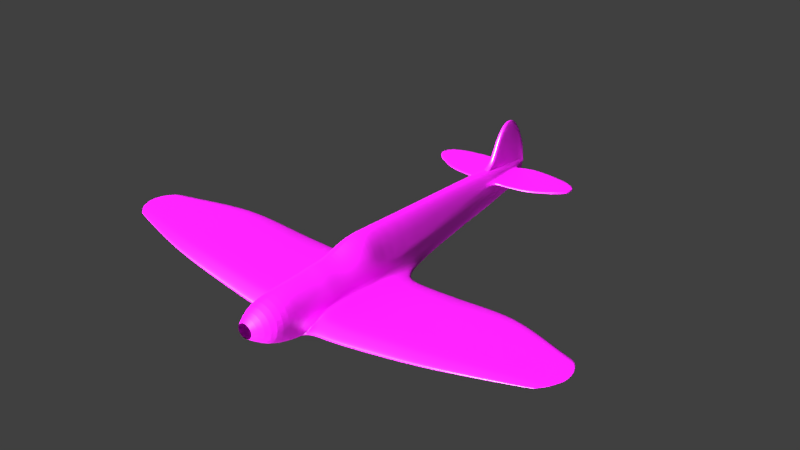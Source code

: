# Source: PlaneBodyFinished.blend  (saved by Blender 2.77.0; exported with 4.5.12 LTS)
import bpy
from mathutils import Matrix  # noqa: F401  (used for matrix-valued properties, if any)

bpy.ops.wm.read_factory_settings(use_empty=True)
scene = bpy.context.scene
scene.name = 'Scene'

# ---- collections
col_collection_1 = bpy.data.collections.new('Collection 1'); scene.collection.children.link(col_collection_1)

# ---- images (referenced by path relative to the original .blend; pixels are not part of the script)
import os
ASSET_DIR = os.environ.get("B2B_ASSET_DIR", "")  # directory of the original .blend (textures are referenced by path, not embedded)
HERE = os.path.dirname(os.path.abspath(__file__))  # packed textures are extracted next to this script under _unpacked/

def load_image(name, relpath, width, height, colorspace="sRGB"):
    """Load a texture the original file referenced (path relative to the .blend, or extracted next to this script)."""
    p = next((c for c in (os.path.join(HERE, relpath), os.path.join(ASSET_DIR, relpath)) if relpath and os.path.exists(c)), "")
    if p:
        img = bpy.data.images.load(p, check_existing=True)
        img.name = name
    else:  # same state as the original file: an image datablock whose file is absent (Cycles renders it pink)
        img = bpy.data.images.new(name, width, height)
        img.source = "FILE"
        img.filepath = "//" + (relpath or name)
    img.colorspace_settings.name = colorspace
    return img
img_planebodytexture_png = load_image('PlaneBodyTexture.png', 'Textures/PlaneBodyTexture.png', 1024, 1024, 'sRGB')

# ---- materials (node trees are filled in below, after node groups)
mat_plane_exterior = bpy.data.materials.new('Plane Exterior')
mat_plane_exterior.alpha_threshold = 0.0
mat_plane_exterior.roughness = 0.5

# ---- material node trees
mat_plane_exterior.use_nodes = True; mat_plane_exterior.node_tree.nodes.clear()
_N = mat_plane_exterior.node_tree.nodes; _L = mat_plane_exterior.node_tree.links
n0 = _N.new('ShaderNodeMixShader'); n0.name = 'Mix Shader'; n0.location = (240, 300)
n0.inputs[0].default_value = 0.15
n1 = _N.new('ShaderNodeOutputMaterial'); n1.name = 'Material Output'; n1.location = (483, 313)
n2 = _N.new('ShaderNodeBsdfDiffuse'); n2.name = 'Diffuse BSDF'; n2.location = (6, 363)
n3 = _N.new('ShaderNodeBsdfAnisotropic'); n3.name = 'Glossy BSDF'; n3.location = (6, 228)
n3.distribution = 'GGX'
n3.inputs[1].default_value = 0.4472
n4 = _N.new('ShaderNodeTexImage'); n4.name = 'Image Texture'; n4.location = (-304, 342)
n4.width = 140
n4.image = img_planebodytexture_png
_L.new(n2.outputs[0], n0.inputs[1])
_L.new(n0.outputs[0], n1.inputs[0])
_L.new(n3.outputs[0], n0.inputs[2])
_L.new(n4.outputs[0], n2.inputs[0])
n1.is_active_output = True

# ---- world
world_world = bpy.data.worlds.new('World'); scene.world = world_world
world_world.color = (0.05088, 0.05088, 0.05088)
world_world.use_sun_shadow = False
world_world.sun_shadow_jitter_overblur = 0.0
world_world.cycles.sampling_method = 'MANUAL'

# ---- lights
light_spot = bpy.data.lights.new('Spot', 'SPOT')
light_spot.transmission_factor = 0.0
light_spot.energy = 1e+05
light_spot.shadow_buffer_clip_start = 0.5
light_spot.shadow_soft_size = 20.0
light_spot.shadow_maximum_resolution = 0.006
light_spot.use_absolute_resolution = True
light_sun = bpy.data.lights.new('Sun', 'SUN')
light_sun.transmission_factor = 0.0
light_sun.angle = 0.1993
light_sun.shadow_buffer_clip_start = 0.5
light_sun.shadow_soft_size = 0.1
light_sun.shadow_cascade_max_distance = 1000.0

# ---- meshes
me_cylinder = bpy.data.meshes.new('Cylinder')
me_cylinder.from_pydata([(-2.561e-09, -0.8481, -0.8079), (0.08261, -0.8481, -0.8119), (0.1513, -0.8481, -0.8237), (0.2146, -0.8481, -0.8428), (0.2701, -0.8481, -0.8686), (0.3157, -0.8481, -0.9001), (0.3495, -0.8481, -0.9359), (0.3704, -0.8481, -0.9749), (0.3774, -0.8481, -1.015), (0.3704, -0.8481, -1.056), (0.3495, -0.8481, -1.095), (0.3157, -0.8481, -1.131), (0.2701, -0.8481, -1.162), (0.2146, -0.8481, -1.188), (0.1513, -0.8481, -1.207), (0.08261, -0.8481, -1.219), (-2.561e-09, -0.8481, -1.223), (-2.561e-09, 0.7341, -0.1312), (0.1262, 0.7341, -0.1437), (0.2186, 0.7341, -0.1809), (0.3038, 0.7341, -0.2412), (0.3785, 0.7341, -0.3224), (0.4397, 0.7341, -0.4213), (0.4853, 0.7341, -0.5342), (0.5133, 0.7341, -0.6567), (0.5228, 0.7341, -0.7841), (0.5133, 0.7341, -0.9114), (0.4853, 0.7341, -1.034), (0.4397, 0.7341, -1.147), (0.3785, 0.7341, -1.246), (0.3038, 0.7341, -1.327), (0.2186, 0.7341, -1.387), (-2.561e-09, 0.7341, -1.431), (-2.561e-09, 0.0, 0.0), (0.1612, 0.0, -0.03355), (0.3273, 5.96e-08, -0.1329), (0.4805, 0.0, -0.2942), (0.6147, -5.96e-08, -0.5114), (0.7249, 0.0, -0.7759), (0.8068, -2.98e-08, -0.9586), (0.8572, 2.98e-08, -1.05), (0.8742, -2.98e-08, -1.089), (0.8572, 0.0, -1.259), (0.8068, 0.1347, -1.316), (0.7249, 0.2343, -1.399), (0.6147, 0.3069, -1.482), (0.4805, 0.3483, -1.571), (0.3273, 0.317, -1.654), (-2.561e-09, 0.2577, -1.77), (-0.001895, -0.3221, -0.2795), (0.1025, -0.3221, -0.2955), (0.2901, -0.3221, -0.3428), (0.463, -0.3221, -0.4196), (0.6146, -0.3221, -0.523), (0.7389, -0.3221, -0.6491), (0.8313, -0.3221, -0.7928), (0.8882, -0.3221, -0.9488), (0.9075, -0.3221, -1.111), (0.8882, -0.3211, -1.195), (-2.561e-09, -0.757, -0.457), (0.1587, -0.757, -0.4684), (0.3463, -0.757, -0.502), (0.5192, -0.757, -0.5566), (0.6707, -0.757, -0.63), (0.7951, -0.757, -0.7196), (0.8875, -0.757, -0.8217), (0.9444, -0.757, -0.9325), (0.9636, -0.757, -1.048), (0.9444, -0.757, -1.163), (0.8875, -0.757, -1.274), (0.7951, -0.757, -1.376), (0.6707, -0.757, -1.465), (0.5192, -0.757, -1.539), (0.3463, -0.757, -1.593), (0.1587, -0.757, -1.627), (-2.561e-09, -0.757, -1.638), (0.1025, -0.6106, -0.3687), (0.2901, -0.6106, -0.4137), (0.463, -0.6106, -0.4868), (0.6146, -0.6106, -0.5851), (0.7389, -0.6106, -0.7049), (0.8313, -0.6106, -0.8416), (0.8882, -0.6106, -0.99), (0.9075, -0.6106, -1.144), (0.8882, -0.6106, -1.298), (0.8313, -0.6106, -1.447), (0.7389, -0.6106, -1.584), (0.6146, -0.6106, -1.703), (0.463, -0.6106, -1.802), (0.2901, -0.6106, -1.875), (0.1025, -0.6106, -1.92), (-2.561e-09, -0.6106, -1.935), (-2.561e-09, -0.6106, -0.3535), (0.1025, -0.4308, -0.2923), (0.2901, -0.4308, -0.3401), (0.463, -0.4308, -0.4177), (0.6146, -0.4308, -0.5222), (0.7389, -0.4308, -0.6495), (0.8313, -0.4308, -0.7948), (0.8882, -0.4308, -0.9524), (0.9075, -0.4308, -1.116), (0.8882, -0.4299, -1.224), (-0.001895, -0.4308, -0.2762), (0.1109, -0.1375, 0.01836), (0.3065, -0.1375, -0.03886), (0.4868, -0.1375, -0.1318), (0.6449, -0.1375, -0.2568), (0.7746, -0.1375, -0.4092), (0.8709, -0.1375, -0.5831), (0.9303, -0.1375, -0.7717), (0.9503, -0.1375, -0.9679), (0.9303, -0.1365, -1.236), (-0.001895, -0.1375, 0.03768), (-0.001895, -0.2364, -0.0555), (0.1025, -0.2364, -0.07383), (0.2901, -0.2364, -0.1281), (0.463, -0.2364, -0.2163), (0.6146, -0.2364, -0.335), (0.7389, -0.2364, -0.4795), (0.8313, -0.2364, -0.6445), (0.8882, -0.2364, -0.8235), (0.9075, -0.2364, -1.01), (0.8882, -0.2368, -1.217), (0.1261, 0.9655, -0.2855), (0.1806, 0.9649, -0.3133), (0.2308, 0.964, -0.3584), (0.2749, 0.9627, -0.4192), (0.311, 0.9612, -0.4932), (0.3379, 0.9594, -0.5777), (0.3544, 0.9575, -0.6693), (0.36, 0.9555, -0.7646), (0.3544, 0.9535, -0.8599), (0.3379, 0.9516, -0.9515), (0.311, 0.9499, -1.036), (0.2749, 0.9483, -1.11), (0.2308, 0.947, -1.171), (0.1806, 0.9461, -1.216), (-2.561e-09, 0.9454, -1.248), (-2.561e-09, 0.8244, -0.1991), (0.1496, 0.8243, -0.2101), (0.2468, 0.8241, -0.2429), (0.3364, 0.8236, -0.2961), (0.4149, 0.823, -0.3677), (0.4794, 0.8223, -0.455), (0.5273, 0.8215, -0.5546), (0.5567, 0.8206, -0.6626), (0.5667, 0.8197, -0.7749), (0.5567, 0.8187, -0.8873), (0.5273, 0.8178, -0.9953), (0.4794, 0.817, -1.095), (0.4149, 0.8163, -1.182), (0.3364, 0.8157, -1.254), (0.2468, 0.8153, -1.307), (-2.561e-09, 0.8149, -1.345), (-2.561e-09, -0.4742, -0.3342), (0.1025, -0.4742, -0.3496), (0.2901, -0.4742, -0.3953), (0.463, -0.4742, -0.4695), (0.6146, -0.4742, -0.5694), (0.7389, -0.4742, -0.6911), (0.8313, -0.4742, -0.8299), (0.8882, -0.4742, -0.9806), (0.9075, -0.4742, -1.137), (0.8882, -0.4742, -1.294), (0.8313, -0.5162, -1.445), (0.7389, -0.5486, -1.583), (0.6146, -0.5676, -1.705), (0.463, -0.5676, -1.805), (0.2901, -0.5564, -1.879), (-2.561e-09, -0.529, -1.935), (6.506, -0.09394, -1.051), (11.82, -0.2764, -0.8269), (11.73, -0.2495, -0.8314), (11.6, -0.2263, -0.8393), (11.54, -0.2182, -0.847), (11.47, -0.211, -0.8553), (11.34, -0.1979, -0.8725), (11.12, -0.1834, -0.9123), (11.8, -0.3725, -0.8232), (11.66, -0.4052, -0.8257), (11.88, -0.3207, -0.8252), (11.85, -0.3519, -0.8242), (11.55, -0.4216, -0.8309), (11.43, -0.4347, -0.8415), (11.31, -0.4464, -0.8517), (11.25, -0.4512, -0.8603), (11.21, -0.4537, -0.8674), (11.21, -0.4537, -0.8729), (11.21, -0.45, -0.8823), (1.053, 0.001048, -1.413), (1.053, 0.05311, -1.472), (1.053, -0.5457, -1.7), (1.053, -0.07023, -1.354), (1.053, -0.5653, -1.67), (1.053, -0.5064, -1.342), (1.053, -0.4747, -1.303), (1.053, -0.1667, -1.323), (1.053, -0.5733, -1.628), (1.053, -0.2645, -1.31), (1.053, -0.5733, -1.572), (1.053, -0.3968, -1.287), (1.053, -0.3364, -1.299), (1.053, 0.01195, -1.76), (1.053, -0.5597, -1.504), (1.053, 0.0544, -1.659), (1.053, -0.5365, -1.426), (1.053, 0.08274, -1.534), (4.765, -0.07957, -1.186), (4.765, -0.5443, -1.419), (4.765, -0.1402, -1.14), (4.765, -0.5109, -1.129), (4.765, -0.2222, -1.115), (4.765, -0.3053, -1.104), (4.765, -0.4177, -1.089), (4.765, -0.0291, -1.438), (4.765, -0.02935, -1.375), (4.765, -0.01014, -1.282), (4.765, -0.03532, -1.232), (4.765, -0.561, -1.387), (4.765, -0.4839, -1.1), (4.765, -0.5678, -1.351), (4.765, -0.5678, -1.305), (4.765, -0.3664, -1.097), (4.765, -0.5562, -1.251), (4.765, -0.5364, -1.192), (6.506, -0.5381, -1.23), (6.506, -0.1519, -1.017), (6.506, -0.5062, -1.008), (6.506, -0.2303, -0.9978), (6.506, -0.3097, -0.9889), (6.506, -0.4171, -0.9773), (6.506, -0.04367, -1.254), (6.506, -0.02925, -1.194), (6.506, -0.02757, -1.125), (6.506, -0.05164, -1.087), (6.506, -0.5541, -1.206), (6.506, -0.4804, -0.9861), (6.506, -0.5606, -1.178), (6.506, -0.5606, -1.143), (6.506, -0.3681, -0.984), (6.506, -0.5495, -1.102), (6.506, -0.5306, -1.056), (8.185, -0.123, -0.9299), (8.185, -0.5204, -1.066), (8.185, -0.1748, -0.9036), (8.185, -0.4919, -0.8968), (8.185, -0.245, -0.8891), (8.185, -0.3161, -0.8824), (8.185, -0.4122, -0.8735), (8.185, -0.06316, -1.092), (8.185, -0.06004, -1.055), (8.185, -0.06364, -0.9859), (8.185, -0.08518, -0.957), (8.185, -0.5347, -1.047), (8.185, -0.4688, -0.8802), (8.185, -0.5405, -1.026), (8.185, -0.5405, -0.9995), (8.185, -0.3683, -0.8786), (8.185, -0.5306, -0.9682), (8.185, -0.5137, -0.9336), (2.666, -0.009659, -1.388), (2.666, -0.5537, -1.574), (2.666, -0.5715, -1.547), (2.666, -0.4892, -1.253), (2.666, -0.5788, -1.513), (2.666, -0.5788, -1.468), (2.666, -0.3635, -1.25), (2.666, -0.002175, -1.624), (2.666, -0.5664, -1.413), (2.666, -0.5453, -1.351), (2.666, -0.05696, -1.341), (2.666, -0.1217, -1.294), (2.666, -0.518, -1.284), (2.666, -0.2094, -1.269), (2.666, -0.2982, -1.258), (2.666, -0.4184, -1.24), (2.666, 0.006163, -1.547), (2.666, 0.01726, -1.438), (1.701, 0.005003, -1.446), (1.701, -0.552, -1.648), (1.701, -0.5703, -1.619), (1.701, -0.486, -1.298), (1.701, -0.5777, -1.583), (1.701, -0.5777, -1.533), (1.701, -0.3573, -1.295), (1.701, 0.007855, -1.676), (1.701, -0.5651, -1.474), (1.701, -0.5435, -1.406), (1.701, -0.04343, -1.395), (1.701, -0.1097, -1.344), (1.701, -0.5155, -1.333), (1.701, -0.1995, -1.316), (1.701, -0.2905, -1.304), (1.701, -0.4135, -1.285), (1.701, 0.02592, -1.59), (1.701, 0.03257, -1.501), (0.1124, 1.066, -0.347), (0.1495, 1.065, -0.3708), (0.1837, 1.064, -0.4093), (0.2137, 1.062, -0.4612), (0.2382, 1.06, -0.5244), (0.2565, 1.057, -0.5965), (0.2678, 1.054, -0.6747), (0.2716, 1.052, -0.7561), (0.2678, 1.049, -0.8375), (0.2565, 1.046, -0.9157), (0.2382, 1.044, -0.9878), (0.2137, 1.041, -1.051), (0.1837, 1.039, -1.103), (0.1495, 1.038, -1.141), (-2.561e-09, 1.037, -1.169), (3.828, 1.015, -0.5092), (3.852, 1.014, -0.5936), (0.9655, 0.8278, -0.471), (0.768, 0.9952, -0.5092), (0.7151, 1.116, -0.5404), (1.013, 0.8268, -0.5705), (0.7948, 0.9932, -0.5936), (0.7333, 1.113, -0.6125), (2.284, 1.008, -0.5936), (2.258, 1.01, -0.5092), (2.203, 1.108, -0.5404), (2.221, 1.105, -0.6125), (3.828, 1.015, -0.5092), (3.087, 1.086, -0.5404), (3.822, 1.021, -0.5119), (3.809, 1.025, -0.5146), (3.793, 1.03, -0.5173), (3.772, 1.034, -0.5199), (3.744, 1.037, -0.5224), (3.715, 1.042, -0.5248), (3.685, 1.047, -0.5271), (3.64, 1.053, -0.5292), (3.596, 1.056, -0.5312), (3.548, 1.06, -0.5331), (3.487, 1.064, -0.5347), (3.434, 1.068, -0.5362), (3.379, 1.071, -0.5375), (3.322, 1.074, -0.5385), (3.264, 1.078, -0.5393), (3.205, 1.08, -0.5399), (3.146, 1.083, -0.5403), (3.102, 1.084, -0.6125), (3.849, 1.016, -0.5945), (3.162, 1.081, -0.6124), (3.221, 1.079, -0.6122), (3.28, 1.076, -0.6119), (3.338, 1.073, -0.6114), (3.395, 1.07, -0.6108), (3.451, 1.066, -0.6101), (3.512, 1.062, -0.6092), (3.565, 1.059, -0.6083), (3.613, 1.055, -0.6072), (3.662, 1.05, -0.6061), (3.703, 1.046, -0.6048), (3.734, 1.042, -0.6035), (3.763, 1.037, -0.6021), (3.792, 1.034, -0.6006), (3.813, 1.03, -0.5991), (3.83, 1.025, -0.5976), (3.843, 1.021, -0.5961), (3.308, 0.9166, -0.471), (3.828, 1.015, -0.5092), (3.397, 0.9238, -0.4715), (3.483, 0.9319, -0.4729), (3.566, 0.9406, -0.4752), (3.643, 0.9497, -0.4783), (3.711, 0.9591, -0.4822), (3.77, 0.9685, -0.4867), (3.813, 0.9789, -0.4918), (3.84, 0.9928, -0.4974), (3.841, 1.005, -0.5032), (3.852, 1.014, -0.5936), (3.354, 0.9153, -0.5705), (3.869, 1.004, -0.59), (3.871, 0.9915, -0.5865), (3.847, 0.9775, -0.5832), (3.807, 0.9671, -0.5801), (3.751, 0.9577, -0.5773), (3.684, 0.9484, -0.575), (3.61, 0.9392, -0.5731), (3.528, 0.9305, -0.5717), (3.442, 0.9225, -0.5708), (1.731, 0.8393, -0.471), (3.149, 0.9044, -0.471), (2.258, 1.01, -0.5092), (1.959, 0.8443, -0.471), (2.193, 0.8517, -0.471), (2.443, 0.8606, -0.471), (2.711, 0.876, -0.471), (2.939, 0.8909, -0.471), (3.197, 0.9033, -0.5705), (1.778, 0.8384, -0.5705), (2.284, 1.008, -0.5936), (2.987, 0.8899, -0.5705), (2.759, 0.875, -0.5705), (2.491, 0.8597, -0.5705), (2.241, 0.8508, -0.5705), (2.007, 0.8434, -0.5705), (0.3326, -0.8481, -0.918), (0.4625, 0.7341, -0.4778), (0.7658, -1.49e-08, -0.8673), (0.7851, -0.3221, -0.7209), (0.8413, -0.757, -0.7706), (0.7851, -0.6106, -0.7733), (0.7851, -0.4308, -0.7221), (0.8227, -0.1375, -0.4961), (0.7851, -0.2364, -0.562), (0.5033, 0.8219, -0.5048), (0.7851, -0.4742, -0.7605), (0.2474, 1.058, -0.5604), (3.84, 1.015, -0.5514), (0.7242, 1.114, -0.5764), (0.9894, 0.8273, -0.5208), (2.212, 1.106, -0.5764), (3.838, 1.016, -0.5518), (3.833, 1.021, -0.554), (3.819, 1.025, -0.5561), (3.803, 1.03, -0.5582), (3.782, 1.034, -0.5602), (3.754, 1.037, -0.5622), (3.725, 1.042, -0.5641), (3.694, 1.047, -0.5659), (3.651, 1.051, -0.5676), (3.604, 1.056, -0.5692), (3.557, 1.059, -0.5707), (3.5, 1.063, -0.572), (3.442, 1.067, -0.5731), (3.387, 1.07, -0.5741), (3.33, 1.074, -0.5749), (3.272, 1.077, -0.5756), (3.213, 1.08, -0.5761), (3.154, 1.082, -0.5763), (3.095, 1.085, -0.5764), (3.331, 0.916, -0.5208), (3.419, 0.9232, -0.5211), (3.506, 0.9312, -0.5223), (3.588, 0.9399, -0.5241), (3.664, 0.9491, -0.5266), (3.731, 0.9584, -0.5297), (3.789, 0.9678, -0.5334), (3.83, 0.9782, -0.5375), (3.855, 0.9921, -0.5419), (3.855, 1.004, -0.5466), (3.84, 1.015, -0.5514), (3.173, 0.9038, -0.5208), (2.963, 0.8904, -0.5208), (2.735, 0.8755, -0.5208), (2.467, 0.8601, -0.5208), (2.217, 0.8513, -0.5208), (1.983, 0.8438, -0.5208), (1.755, 0.8389, -0.5208), (0.1687, 1.143, -0.3942), (0.1687, 1.142, -0.4148), (0.1687, 1.14, -0.4483), (0.1687, 1.138, -0.4934), (0.1687, 1.135, -0.5483), (0.1687, 1.132, -0.6109), (0.1687, 1.129, -0.6789), (0.1687, 1.125, -0.7496), (0.1687, 1.122, -0.8203), (0.1687, 1.118, -0.8883), (0.1687, 1.115, -0.951), (0.1687, 1.113, -1.006), (0.1687, 1.11, -1.051), (-2.561e-09, 1.143, -0.3872), (0.1687, 1.134, -0.5796), (0.1261, 0.9866, 1.02), (-2.561e-09, 0.9868, 1.03), (-2.561e-09, 0.8373, -0.1562), (0.1496, 0.8372, -0.1672), (0.1124, 1.066, 0.9556), (-2.561e-09, 1.066, 0.9636), (0.102, 1.139, 0.2126), (-2.561e-09, 1.139, 0.2196), (0.1425, 0.8667, -0.2328), (0.2269, 0.8663, -0.264), (0.3047, 0.8657, -0.3148), (0.3729, 0.8649, -0.3832), (0.4289, 0.864, -0.4665), (0.9062, 0.878, -0.4825), (0.1425, 0.8592, -0.08695), (-2.561e-09, 0.8593, -0.07639), (0.1343, 0.9161, -0.2591), (0.2038, 0.9156, -0.2887), (0.2678, 0.9149, -0.3366), (0.3239, 0.9138, -0.4012), (0.3699, 0.9126, -0.4798), (0.8371, 0.9366, -0.4958), (0.1343, 0.9426, 0.7836), (-2.561e-09, 0.9427, 0.7936), (0.1072, 1.104, -0.3706), (0.1376, 1.104, -0.3928), (0.1656, 1.102, -0.4288), (0.1902, 1.1, -0.4773), (0.2104, 1.098, -0.5363), (0.2253, 1.095, -0.6037), (0.2346, 1.092, -0.6768), (0.2377, 1.088, -0.7529), (0.2346, 1.085, -0.8289), (0.2253, 1.082, -0.902), (0.2104, 1.079, -0.9694), (0.1902, 1.077, -1.028), (0.1656, 1.075, -1.077), (0.1376, 1.073, -1.113), (-2.561e-09, 1.072, -1.139), (0.2178, 1.096, -0.57), (-2.561e-09, 1.108, 0.6524), (0.1072, 1.108, 0.6449), (0.1193, 1.016, -0.3163), (0.1651, 1.015, -0.342), (0.2073, 1.014, -0.3839), (0.2443, 1.012, -0.4402), (0.2746, 1.01, -0.5088), (0.7415, 1.056, -0.5248), (2.23, 1.059, -0.5248), (-2.561e-09, 1.033, 1.04), (0.1193, 1.032, 1.031), (-2.561e-09, 0.8825, 0.08654), (0.1384, 0.8914, -0.2459), (0.2154, 0.891, -0.2763), (0.2863, 0.8903, -0.3257), (0.3484, 0.8894, -0.3922), (0.3994, 0.8883, -0.4732), (0.8717, 0.9073, -0.4891), (0.1384, 0.8824, 0.07627), (0.1364, 0.9038, -0.2525), (0.2096, 0.9033, -0.2825), (0.277, 0.9026, -0.3312), (0.3361, 0.9016, -0.3967), (0.3847, 0.9004, -0.4765), (0.8544, 0.922, -0.4925), (0.1364, 0.9082, 0.4317), (-2.561e-09, 0.9084, 0.4418), (10.51, -0.1992, -0.8659), (10.51, -0.23, -0.8526), (10.51, -0.4395, -0.8503), (10.51, -0.2687, -0.8452), (10.51, -0.3196, -0.842), (10.51, -0.3828, -0.838), (10.51, -0.1525, -0.9649), (10.51, -0.1612, -0.9229), (10.51, -0.1716, -0.8936), (10.51, -0.1827, -0.8794), (10.51, -0.4739, -0.9241), (10.51, -0.4216, -0.8417), (10.51, -0.4755, -0.914), (10.51, -0.4738, -0.9012), (10.51, -0.356, -0.8402), (10.51, -0.4677, -0.8859), (10.51, -0.4548, -0.8686), (10.51, -0.4642, -0.9333), (11.82, -0.2766, -0.8396), (11.72, -0.2497, -0.8495), (11.59, -0.2265, -0.8629), (11.53, -0.2184, -0.8691), (11.47, -0.2112, -0.8753), (11.34, -0.1981, -0.8891), (11.12, -0.1836, -0.9122), (11.8, -0.3727, -0.8376), (11.65, -0.4055, -0.8486), (11.87, -0.3209, -0.8336), (11.85, -0.3521, -0.8337), (11.55, -0.4218, -0.8569), (11.43, -0.4349, -0.8655), (11.31, -0.4466, -0.8752), (11.25, -0.4514, -0.88), (0.1447, 1.081, -1.106), (0.1687, 1.11, -1.052), (0.1687, 1.11, -1.052), (0.1567, 1.095, -1.091), (0.1655, 1.106, -1.071), (-2.561e-09, 1.109, -1.076), (-2.561e-09, 1.083, -1.13), (-2.561e-09, 1.105, -1.095), (-2.561e-09, 1.095, -1.115), (0.1496, 0.8243, -0.2101), (0.1261, 0.9655, -0.2855), (-2.561e-09, 0.8244, -0.1991), (-2.561e-09, 1.143, -0.3872), (0.1687, 1.143, -0.3942), (0.1124, 1.066, -0.347), (0.1425, 0.8667, -0.2328), (0.1343, 0.9161, -0.2591), (0.1072, 1.104, -0.3706), (0.1193, 1.016, -0.3163), (0.1384, 0.8914, -0.2459), (0.1364, 0.9038, -0.2525), (0.1687, 1.143, -0.3942), (0.1687, 1.142, -0.4148), (0.1687, 1.14, -0.4483), (0.1687, 1.138, -0.4934), (0.1687, 1.135, -0.5483), (0.1687, 1.132, -0.6109), (0.1687, 1.129, -0.6789), (0.1687, 1.125, -0.7496), (0.1687, 1.122, -0.8203), (0.1687, 1.118, -0.8883), (0.1687, 1.115, -0.951), (0.1687, 1.113, -1.006), (0.1687, 1.11, -1.051), (0.1687, 1.134, -0.5796), (0.102, 1.139, 0.2126), (-2.561e-09, 1.139, 0.2196), (0.1687, 1.143, -0.3942)], [], [(59, 0, 1, 60), (60, 1, 2, 61), (61, 2, 3, 62), (62, 3, 4, 63), (63, 4, 5, 64), (403, 399, 6, 65), (65, 6, 7, 66), (66, 7, 8, 67), (67, 8, 9, 68), (68, 9, 10, 69), (69, 10, 11, 70), (70, 11, 12, 71), (71, 12, 13, 72), (72, 13, 14, 73), (73, 14, 15, 74), (74, 15, 16, 75), (152, 31, 32, 153), (151, 30, 31, 152), (150, 29, 30, 151), (149, 28, 29, 150), (148, 27, 28, 149), (147, 26, 27, 148), (146, 25, 26, 147), (145, 24, 25, 146), (144, 23, 24, 145), (408, 400, 23, 144), (142, 21, 22, 143), (141, 20, 21, 142), (140, 19, 20, 141), (139, 18, 19, 140), (138, 17, 18, 139), (31, 47, 48, 32), (30, 46, 47, 31), (29, 45, 46, 30), (28, 44, 45, 29), (27, 43, 44, 28), (26, 42, 43, 27), (25, 41, 42, 26), (24, 40, 41, 25), (23, 39, 40, 24), (400, 401, 39, 23), (21, 37, 38, 22), (20, 36, 37, 21), (19, 35, 36, 20), (18, 34, 35, 19), (17, 33, 34, 18), (121, 57, 58, 122), (120, 56, 57, 121), (119, 55, 56, 120), (407, 402, 55, 119), (117, 53, 54, 118), (116, 52, 53, 117), (115, 51, 52, 116), (114, 50, 51, 115), (113, 49, 50, 114), (90, 74, 75, 91), (89, 73, 74, 90), (88, 72, 73, 89), (87, 71, 72, 88), (86, 70, 71, 87), (85, 69, 70, 86), (84, 68, 69, 85), (83, 67, 68, 84), (82, 66, 67, 83), (81, 65, 66, 82), (404, 403, 65, 81), (79, 63, 64, 80), (78, 62, 63, 79), (77, 61, 62, 78), (76, 60, 61, 77), (92, 59, 60, 76), (154, 92, 76, 155), (155, 76, 77, 156), (156, 77, 78, 157), (157, 78, 79, 158), (158, 79, 80, 159), (409, 404, 81, 160), (160, 81, 82, 161), (161, 82, 83, 162), (162, 83, 84, 163), (163, 84, 85, 164), (164, 85, 86, 165), (165, 86, 87, 166), (166, 87, 88, 167), (167, 88, 89, 168), (168, 89, 90, 169), (169, 90, 91), (57, 100, 101, 58), (56, 99, 100, 57), (55, 98, 99, 56), (402, 405, 98, 55), (53, 96, 97, 54), (52, 95, 96, 53), (51, 94, 95, 52), (50, 93, 94, 51), (49, 102, 93, 50), (33, 112, 103, 34), (34, 103, 104, 35), (35, 104, 105, 36), (36, 105, 106, 37), (37, 106, 107, 38), (401, 406, 108, 39), (39, 108, 109, 40), (40, 109, 110, 41), (41, 110, 111, 42), (112, 113, 114, 103), (103, 114, 115, 104), (104, 115, 116, 105), (105, 116, 117, 106), (106, 117, 118, 107), (406, 407, 119, 108), (108, 119, 120, 109), (109, 120, 121, 110), (110, 121, 122, 111), (578, 576, 470, 469), (509, 123, 124, 510), (510, 124, 125, 511), (511, 125, 126, 512), (512, 126, 127, 513), (319, 322, 342, 344, 345, 346, 347, 348, 349, 350, 351, 352, 353, 354, 355, 356, 357, 358, 359, 360, 343, 312), (301, 128, 129, 302), (302, 129, 130, 303), (303, 130, 131, 304), (304, 131, 132, 305), (305, 132, 133, 306), (306, 133, 134, 307), (307, 134, 135, 308), (308, 135, 136, 309), (309, 136, 137, 310), (475, 139, 140, 476), (476, 140, 141, 477), (477, 141, 142, 478), (478, 142, 143, 479), (411, 444, 372, 312), (128, 144, 145, 129), (129, 145, 146, 130), (130, 146, 147, 131), (131, 147, 148, 132), (132, 148, 149, 133), (133, 149, 150, 134), (134, 150, 151, 135), (135, 151, 152, 136), (136, 152, 153, 137), (100, 162, 163, 101), (99, 161, 162, 100), (98, 160, 161, 99), (405, 409, 160, 98), (96, 158, 159, 97), (95, 157, 158, 96), (94, 156, 157, 95), (93, 155, 156, 94), (102, 154, 155, 93), (543, 534, 173, 174), (534, 535, 172, 173), (544, 551, 188, 187), (545, 536, 182, 179), (535, 537, 171, 172), (546, 544, 187, 186), (537, 538, 180, 171), (547, 546, 186, 185), (548, 539, 178, 181), (549, 547, 185, 184), (540, 541, 176, 177), (550, 549, 184, 183), (541, 542, 175, 176), (538, 548, 181, 180), (536, 550, 183, 182), (539, 545, 179, 178), (542, 543, 174, 175), (46, 45, 190, 206), (58, 101, 195, 200), (163, 164, 205, 194), (111, 122, 201, 198), (47, 46, 206, 204), (164, 165, 203, 205), (48, 47, 204, 202), (165, 166, 199, 203), (122, 58, 200, 201), (166, 167, 197, 199), (42, 111, 198, 196), (167, 168, 193, 197), (43, 42, 196, 192), (101, 163, 194, 195), (168, 169, 191, 193), (44, 43, 192, 189), (45, 44, 189, 190), (277, 260, 217, 216), (275, 263, 219, 213), (272, 269, 224, 210), (274, 266, 222, 212), (276, 277, 216, 215), (269, 268, 223, 224), (267, 276, 215, 214), (268, 265, 221, 223), (266, 275, 213, 222), (265, 264, 220, 221), (273, 274, 212, 211), (264, 262, 218, 220), (271, 273, 211, 209), (263, 272, 210, 219), (262, 261, 208, 218), (270, 271, 209, 207), (260, 270, 207, 217), (216, 217, 234, 233), (213, 219, 236, 230), (210, 224, 241, 227), (212, 222, 239, 229), (215, 216, 233, 232), (224, 223, 240, 241), (214, 215, 232, 231), (223, 221, 238, 240), (222, 213, 230, 239), (221, 220, 237, 238), (211, 212, 229, 228), (220, 218, 235, 237), (209, 211, 228, 226), (219, 210, 227, 236), (218, 208, 225, 235), (207, 209, 226, 170), (217, 207, 170, 234), (233, 234, 252, 251), (230, 236, 254, 248), (227, 241, 259, 245), (229, 239, 257, 247), (232, 233, 251, 250), (241, 240, 258, 259), (231, 232, 250, 249), (240, 238, 256, 258), (239, 230, 248, 257), (238, 237, 255, 256), (228, 229, 247, 246), (237, 235, 253, 255), (226, 228, 246, 244), (236, 227, 245, 254), (235, 225, 243, 253), (170, 226, 244, 242), (234, 170, 242, 252), (278, 288, 270, 260), (288, 289, 271, 270), (280, 279, 261, 262), (281, 290, 272, 263), (289, 291, 273, 271), (282, 280, 262, 264), (291, 292, 274, 273), (283, 282, 264, 265), (284, 293, 275, 266), (286, 283, 265, 268), (285, 294, 276, 267), (287, 286, 268, 269), (294, 295, 277, 276), (292, 284, 266, 274), (290, 287, 269, 272), (293, 281, 263, 275), (295, 278, 260, 277), (206, 190, 278, 295), (200, 195, 281, 293), (194, 205, 287, 290), (198, 201, 284, 292), (204, 206, 295, 294), (205, 203, 286, 287), (202, 204, 294, 285), (203, 199, 283, 286), (201, 200, 293, 284), (199, 197, 282, 283), (196, 198, 292, 291), (197, 193, 280, 282), (192, 196, 291, 289), (195, 194, 290, 281), (193, 191, 279, 280), (189, 192, 289, 288), (190, 189, 288, 278), (504, 309, 310, 505), (503, 308, 309, 504), (502, 307, 308, 503), (501, 306, 307, 502), (500, 305, 306, 501), (499, 304, 305, 500), (498, 303, 304, 499), (497, 302, 303, 498), (496, 301, 302, 497), (506, 410, 301, 496), (494, 299, 300, 495), (493, 298, 299, 494), (492, 297, 298, 493), (491, 296, 297, 492), (583, 577, 467, 489), (414, 321, 324, 433), (316, 317, 319, 393, 392), (321, 515, 320, 311, 323, 325, 326, 327, 328, 329, 330, 331, 332, 333, 334, 335, 336, 337, 338, 339, 340, 341, 324), (128, 301, 318, 317), (410, 300, 315, 412), (144, 128, 317, 316), (408, 144, 316, 413), (479, 143, 313, 480), (513, 127, 314, 514), (317, 318, 322, 319), (412, 315, 321, 414), (391, 393, 319, 312, 372, 374, 375, 376, 377, 378, 379, 380, 381, 382, 373), (445, 391, 373, 434), (320, 385, 384, 361, 363, 364, 365, 366, 367, 368, 369, 370, 371, 362, 311), (514, 314, 320, 515), (415, 343, 360, 416), (416, 360, 359, 417), (417, 359, 358, 418), (418, 358, 357, 419), (419, 357, 356, 420), (420, 356, 355, 421), (421, 355, 354, 422), (422, 354, 353, 423), (423, 353, 352, 424), (424, 352, 351, 425), (425, 351, 350, 426), (426, 350, 349, 427), (427, 349, 348, 428), (428, 348, 347, 429), (429, 347, 346, 430), (430, 346, 345, 431), (431, 345, 344, 432), (432, 344, 342, 433), (415, 411, 312, 343), (434, 373, 382, 435), (435, 382, 381, 436), (436, 381, 380, 437), (437, 380, 379, 438), (438, 379, 378, 439), (439, 378, 377, 440), (440, 377, 376, 441), (441, 376, 375, 442), (442, 375, 374, 443), (443, 374, 372, 444), (314, 488, 531, 524, 480, 313, 383, 385, 320), (383, 386, 385), (386, 387, 385), (387, 388, 385), (388, 389, 385), (389, 390, 385), (390, 384, 385), (391, 394, 393), (394, 395, 393), (395, 396, 393), (396, 397, 393), (397, 398, 393), (398, 392, 393), (445, 384, 390, 446), (446, 390, 389, 447), (447, 389, 388, 448), (448, 388, 387, 449), (449, 387, 386, 450), (450, 386, 383, 451), (413, 316, 392, 451), (313, 413, 451, 383), (398, 450, 451, 392), (397, 449, 450, 398), (396, 448, 449, 397), (395, 447, 448, 396), (394, 446, 447, 395), (391, 445, 446, 394), (371, 443, 444, 362), (370, 442, 443, 371), (369, 441, 442, 370), (368, 440, 441, 369), (367, 439, 440, 368), (366, 438, 439, 367), (365, 437, 438, 366), (364, 436, 437, 365), (363, 435, 436, 364), (361, 434, 435, 363), (323, 311, 411, 415), (341, 432, 433, 324), (340, 431, 432, 341), (339, 430, 431, 340), (338, 429, 430, 339), (337, 428, 429, 338), (336, 427, 428, 337), (335, 426, 427, 336), (334, 425, 426, 335), (333, 424, 425, 334), (332, 423, 424, 333), (331, 422, 423, 332), (330, 421, 422, 331), (329, 420, 421, 330), (328, 419, 420, 329), (327, 418, 419, 328), (326, 417, 418, 327), (325, 416, 417, 326), (323, 415, 416, 325), (384, 445, 434, 361), (318, 412, 414, 322), (143, 408, 413, 313), (301, 410, 412, 318), (322, 414, 433, 342), (495, 300, 410, 506), (97, 159, 409, 405), (311, 362, 444, 411), (107, 118, 407, 406), (38, 107, 406, 401), (54, 97, 405, 402), (159, 80, 404, 409), (80, 64, 403, 404), (118, 54, 402, 407), (22, 38, 401, 400), (143, 22, 400, 408), (64, 5, 399, 403), (516, 468, 467, 517), (482, 469, 470, 481), (507, 472, 471, 508), (580, 579, 474, 473), (585, 581, 471, 517), (604, 580, 473, 602), (518, 482, 481, 525), (523, 479, 480, 524), (576, 582, 481, 470), (522, 478, 479, 523), (521, 477, 478, 522), (520, 476, 477, 521), (519, 475, 476, 520), (123, 483, 484, 124), (124, 484, 485, 125), (125, 485, 486, 126), (126, 486, 487, 127), (127, 487, 488, 314), (468, 490, 489, 467), (587, 583, 489, 532), (581, 584, 508, 471), (603, 507, 508, 602), (592, 495, 506, 601), (588, 491, 492, 589), (589, 492, 493, 590), (590, 493, 494, 591), (591, 494, 495, 592), (601, 506, 496, 593), (593, 496, 497, 594), (594, 497, 498, 595), (595, 498, 499, 596), (596, 499, 500, 597), (597, 500, 501, 598), (598, 501, 502, 599), (599, 502, 503, 600), (465, 452, 568, 572), (464, 600, 503, 504, 567, 569), (577, 585, 517, 467), (472, 516, 517, 471), (315, 514, 515, 321), (300, 513, 514, 315), (299, 512, 513, 300), (298, 511, 512, 299), (297, 510, 511, 298), (296, 509, 510, 297), (582, 586, 525, 481), (526, 519, 520, 527), (527, 520, 521, 528), (528, 521, 522, 529), (529, 522, 523, 530), (530, 523, 524, 531), (533, 518, 525, 532), (490, 533, 532, 489), (487, 530, 531, 488), (486, 529, 530, 487), (485, 528, 529, 486), (484, 527, 528, 485), (483, 526, 527, 484), (586, 587, 532, 525), (191, 202, 285, 279), (279, 285, 267, 261), (261, 267, 214, 208), (208, 214, 231, 225), (225, 231, 249, 243), (551, 540, 177, 188), (202, 191, 169, 48), (243, 249, 540, 551), (251, 252, 543, 542), (248, 254, 545, 539), (245, 259, 550, 536), (247, 257, 548, 538), (250, 251, 542, 541), (259, 258, 549, 550), (249, 250, 541, 540), (258, 256, 547, 549), (257, 248, 539, 548), (256, 255, 546, 547), (246, 247, 538, 537), (255, 253, 544, 546), (244, 246, 537, 535), (254, 245, 536, 545), (253, 243, 551, 544), (242, 244, 535, 534), (252, 242, 534, 543), (186, 187, 188), (173, 172, 553, 554), (185, 186, 188, 566), (172, 171, 552, 553), (184, 185, 566, 565), (178, 179, 560, 559), (171, 180, 561, 552), (188, 177, 558), (183, 184, 565, 564), (179, 182, 563, 560), (177, 176, 557, 558), (182, 183, 564, 563), (180, 181, 562, 561), (176, 175, 556, 557), (181, 178, 559, 562), (175, 174, 555, 556), (174, 173, 554, 555), (557, 188, 558), (188, 557, 566), (557, 565, 566), (557, 564, 565), (556, 564, 557), (556, 563, 564), (555, 563, 556), (554, 563, 555), (554, 560, 563), (553, 560, 554), (553, 559, 560), (552, 559, 553), (552, 562, 559), (561, 562, 552), (567, 570, 569), (570, 571, 569), (571, 568, 569), (567, 573, 575, 570), (570, 575, 574, 571), (571, 574, 572, 568), (567, 504, 505, 573), (519, 526, 587, 586), (475, 519, 586, 582), (123, 509, 585, 577), (296, 491, 584, 581), (526, 483, 583, 587), (139, 475, 582, 576), (588, 452, 580, 604), (509, 296, 581, 585), (452, 465, 579, 580), (483, 123, 577, 583), (138, 139, 576, 578), (491, 588, 604, 584), (463, 599, 600, 464), (462, 598, 599, 463), (461, 597, 598, 462), (460, 596, 597, 461), (459, 595, 596, 460), (458, 594, 595, 459), (457, 593, 594, 458), (466, 601, 593, 457), (455, 591, 592, 456), (454, 590, 591, 455), (453, 589, 590, 454), (452, 588, 589, 453), (456, 592, 601, 466), (474, 603, 602, 473), (584, 604, 602, 508)])
_uv = me_cylinder.uv_layers.new(name='UVMap')
_uv.uv.foreach_set('vector', [0.06326, 0.3278, 0.01937, 0.2512, 0.01937, 0.2484, 0.06326, 0.3102, 0.06326, 0.3102, 0.01937, 0.2484, 0.01937, 0.2425, 0.06326, 0.294, 0.06326, 0.294, 0.01937, 0.2425, 0.01937, 0.2371, 0.06326, 0.2847, 0.06326, 0.2847, 0.01937, 0.2371, 0.01937, 0.2324, 0.06326, 0.2724, 0.06326, 0.2724, 0.01937, 0.2324, 0.01937, 0.2272, 0.06326, 0.2574, 0.06326, 0.2489, 0.01937, 0.2242, 0.01937, 0.2212, 0.06326, 0.2403, 0.06326, 0.2403, 0.01937, 0.2212, 0.01937, 0.2147, 0.06326, 0.2218, 0.06326, 0.2218, 0.01937, 0.2147, 0.01937, 0.2079, 0.06326, 0.2025, 0.06326, 0.2025, 0.01937, 0.2079, 0.01937, 0.2011, 0.06326, 0.1832, 0.06326, 0.1832, 0.01937, 0.2011, 0.01937, 0.1946, 0.06326, 0.1646, 0.06326, 0.1646, 0.01937, 0.1946, 0.01937, 0.1886, 0.06326, 0.1475, 0.06326, 0.1475, 0.01937, 0.1886, 0.01937, 0.1833, 0.06326, 0.1325, 0.06326, 0.1325, 0.01937, 0.1833, 0.01937, 0.1781, 0.06326, 0.1202, 0.06326, 0.1202, 0.01937, 0.1781, 0.01937, 0.1713, 0.06326, 0.1108, 0.06326, 0.1108, 0.01937, 0.1713, 0.01937, 0.1641, 0.06326, 0.09037, 0.06326, 0.09037, 0.01937, 0.1641, 0.01937, 0.1606, 0.06326, 0.0698, 0.8211, 0.1587, 0.782, 0.1453, 0.782, 0.1206, 0.8209, 0.1474, 0.8213, 0.168, 0.782, 0.1557, 0.782, 0.1453, 0.8211, 0.1587, 0.8216, 0.18, 0.782, 0.1693, 0.782, 0.1557, 0.8213, 0.168, 0.8219, 0.1946, 0.782, 0.1859, 0.782, 0.1693, 0.8216, 0.18, 0.8223, 0.2112, 0.782, 0.2048, 0.782, 0.1859, 0.8219, 0.1946, 0.8228, 0.2293, 0.782, 0.2253, 0.782, 0.2048, 0.8223, 0.2112, 0.8232, 0.2481, 0.782, 0.2466, 0.782, 0.2253, 0.8228, 0.2293, 0.8237, 0.2669, 0.782, 0.2679, 0.782, 0.2466, 0.8232, 0.2481, 0.8241, 0.285, 0.782, 0.2884, 0.782, 0.2679, 0.8237, 0.2669, 0.8243, 0.2934, 0.782, 0.2979, 0.782, 0.2884, 0.8241, 0.285, 0.8248, 0.3163, 0.782, 0.3239, 0.782, 0.3073, 0.8245, 0.3017, 0.8251, 0.3283, 0.782, 0.3375, 0.782, 0.3239, 0.8248, 0.3163, 0.8253, 0.3373, 0.782, 0.3476, 0.782, 0.3375, 0.8251, 0.3283, 0.8255, 0.3466, 0.782, 0.3707, 0.782, 0.3476, 0.8253, 0.3373, 0.8255, 0.3555, 0.782, 0.3861, 0.782, 0.3707, 0.8255, 0.3466, 0.782, 0.1453, 0.5809, 0.1009, 0.5439, 0.04811, 0.782, 0.1206, 0.782, 0.1557, 0.596, 0.1149, 0.5809, 0.1009, 0.782, 0.1453, 0.782, 0.1693, 0.5761, 0.1298, 0.596, 0.1149, 0.782, 0.1557, 0.782, 0.1859, 0.5411, 0.1437, 0.5761, 0.1298, 0.782, 0.1693, 0.782, 0.2048, 0.4931, 0.1576, 0.5411, 0.1437, 0.782, 0.1859, 0.782, 0.2253, 0.4281, 0.1671, 0.4931, 0.1576, 0.782, 0.2048, 0.782, 0.2466, 0.4281, 0.1951, 0.4281, 0.1671, 0.782, 0.2253, 0.782, 0.2679, 0.4288, 0.2128, 0.4281, 0.1951, 0.782, 0.2466, 0.782, 0.2884, 0.4288, 0.2324, 0.4288, 0.2128, 0.782, 0.2679, 0.782, 0.2979, 0.4288, 0.2521, 0.4288, 0.2324, 0.782, 0.2884, 0.782, 0.3239, 0.4281, 0.2923, 0.4288, 0.2717, 0.782, 0.3073, 0.782, 0.3375, 0.4281, 0.3286, 0.4281, 0.2923, 0.782, 0.3239, 0.782, 0.3476, 0.4281, 0.3556, 0.4281, 0.3286, 0.782, 0.3375, 0.782, 0.3707, 0.4281, 0.3762, 0.4281, 0.3556, 0.782, 0.3476, 0.782, 0.3861, 0.4281, 0.4129, 0.4281, 0.3762, 0.782, 0.3707, 0.3142, 0.2088, 0.2729, 0.1919, 0.2734, 0.1777, 0.314, 0.1741, 0.3142, 0.24, 0.2729, 0.219, 0.2729, 0.1919, 0.3142, 0.2088, 0.3142, 0.27, 0.2729, 0.2451, 0.2729, 0.219, 0.3142, 0.24, 0.3142, 0.2838, 0.2729, 0.2572, 0.2729, 0.2451, 0.3142, 0.27, 0.3142, 0.3218, 0.2729, 0.2903, 0.2729, 0.2692, 0.3142, 0.2976, 0.3142, 0.3417, 0.2729, 0.3076, 0.2729, 0.2903, 0.3142, 0.3218, 0.3142, 0.3564, 0.2729, 0.3205, 0.2729, 0.3076, 0.3142, 0.3417, 0.3142, 0.3787, 0.2729, 0.3397, 0.2729, 0.3205, 0.3142, 0.3564, 0.3142, 0.4015, 0.2729, 0.3558, 0.2729, 0.3397, 0.3142, 0.3787, 0.1339, 0.03883, 0.06326, 0.09037, 0.06326, 0.0698, 0.1339, 0.02812, 0.1339, 0.064, 0.06326, 0.1108, 0.06326, 0.09037, 0.1339, 0.03883, 0.1339, 0.07623, 0.06326, 0.1202, 0.06326, 0.1108, 0.1339, 0.064, 0.1339, 0.09269, 0.06326, 0.1325, 0.06326, 0.1202, 0.1339, 0.07623, 0.1339, 0.1128, 0.06326, 0.1475, 0.06326, 0.1325, 0.1339, 0.09269, 0.1339, 0.1356, 0.06326, 0.1646, 0.06326, 0.1475, 0.1339, 0.1128, 0.1339, 0.1605, 0.06326, 0.1832, 0.06326, 0.1646, 0.1339, 0.1356, 0.1339, 0.1863, 0.06326, 0.2025, 0.06326, 0.1832, 0.1339, 0.1605, 0.1339, 0.2121, 0.06326, 0.2218, 0.06326, 0.2025, 0.1339, 0.1863, 0.1339, 0.237, 0.06326, 0.2403, 0.06326, 0.2218, 0.1339, 0.2121, 0.1339, 0.2484, 0.06326, 0.2489, 0.06326, 0.2403, 0.1339, 0.237, 0.1339, 0.2799, 0.06326, 0.2724, 0.06326, 0.2574, 0.1339, 0.2599, 0.1339, 0.2964, 0.06326, 0.2847, 0.06326, 0.2724, 0.1339, 0.2799, 0.1339, 0.3086, 0.06326, 0.294, 0.06326, 0.2847, 0.1339, 0.2964, 0.1339, 0.3267, 0.06326, 0.3102, 0.06326, 0.294, 0.1339, 0.3086, 0.1339, 0.3407, 0.06326, 0.3278, 0.06326, 0.3102, 0.1339, 0.3267, 0.1996, 0.3446, 0.1339, 0.3407, 0.1339, 0.3267, 0.1996, 0.3301, 0.1996, 0.3301, 0.1339, 0.3267, 0.1339, 0.3086, 0.1996, 0.3117, 0.1996, 0.3117, 0.1339, 0.3086, 0.1339, 0.2964, 0.1996, 0.2993, 0.1996, 0.2993, 0.1339, 0.2964, 0.1339, 0.2799, 0.1996, 0.2825, 0.1996, 0.2825, 0.1339, 0.2799, 0.1339, 0.2599, 0.1996, 0.2622, 0.1996, 0.2505, 0.1339, 0.2484, 0.1339, 0.237, 0.1996, 0.2389, 0.1996, 0.2389, 0.1339, 0.237, 0.1339, 0.2121, 0.1996, 0.2137, 0.1996, 0.2137, 0.1339, 0.2121, 0.1339, 0.1863, 0.1996, 0.1875, 0.1996, 0.1875, 0.1339, 0.1863, 0.1339, 0.1605, 0.1996, 0.1612, 0.1996, 0.1612, 0.1339, 0.1605, 0.1339, 0.1356, 0.1794, 0.136, 0.1794, 0.136, 0.1339, 0.1356, 0.1339, 0.1128, 0.1637, 0.1128, 0.1637, 0.1128, 0.1339, 0.1128, 0.1339, 0.09269, 0.1546, 0.0924, 0.1546, 0.0924, 0.1339, 0.09269, 0.1339, 0.07623, 0.1546, 0.07568, 0.1546, 0.07568, 0.1339, 0.07623, 0.1339, 0.064, 0.1599, 0.06326, 0.1599, 0.06326, 0.1339, 0.064, 0.1339, 0.03883, 0.1732, 0.02808, 0.1732, 0.02808, 0.1339, 0.03883, 0.1339, 0.02812, 0.2729, 0.1919, 0.2205, 0.191, 0.2209, 0.173, 0.2734, 0.1777, 0.2729, 0.219, 0.2205, 0.2184, 0.2205, 0.191, 0.2729, 0.1919, 0.2729, 0.2451, 0.2205, 0.2448, 0.2205, 0.2184, 0.2729, 0.219, 0.2729, 0.2572, 0.2205, 0.257, 0.2205, 0.2448, 0.2729, 0.2451, 0.2729, 0.2903, 0.2205, 0.2904, 0.2205, 0.2691, 0.2729, 0.2692, 0.2729, 0.3076, 0.2205, 0.3079, 0.2205, 0.2904, 0.2729, 0.2903, 0.2729, 0.3205, 0.2205, 0.3209, 0.2205, 0.3079, 0.2729, 0.3076, 0.2729, 0.3397, 0.2205, 0.3402, 0.2205, 0.3209, 0.2729, 0.3205, 0.2729, 0.3558, 0.2205, 0.3565, 0.2205, 0.3402, 0.2729, 0.3397, 0.4281, 0.4129, 0.3619, 0.4206, 0.3619, 0.3947, 0.4281, 0.3762, 0.4281, 0.3762, 0.3619, 0.3947, 0.3619, 0.3714, 0.4281, 0.3556, 0.4281, 0.3556, 0.3619, 0.3714, 0.3619, 0.3558, 0.4281, 0.3286, 0.4281, 0.3286, 0.3619, 0.3558, 0.3619, 0.3349, 0.4281, 0.2923, 0.4281, 0.2923, 0.3619, 0.3349, 0.3619, 0.3094, 0.4288, 0.2717, 0.4288, 0.2521, 0.3619, 0.2948, 0.3619, 0.2802, 0.4288, 0.2324, 0.4288, 0.2324, 0.3619, 0.2802, 0.3619, 0.2487, 0.4288, 0.2128, 0.4288, 0.2128, 0.3619, 0.2487, 0.3619, 0.2158, 0.4281, 0.1951, 0.4281, 0.1951, 0.3619, 0.2158, 0.3623, 0.1709, 0.4281, 0.1671, 0.3619, 0.4206, 0.3142, 0.4015, 0.3142, 0.3787, 0.3619, 0.3947, 0.3619, 0.3947, 0.3142, 0.3787, 0.3142, 0.3564, 0.3619, 0.3714, 0.3619, 0.3714, 0.3142, 0.3564, 0.3142, 0.3417, 0.3619, 0.3558, 0.3619, 0.3558, 0.3142, 0.3417, 0.3142, 0.3218, 0.3619, 0.3349, 0.3619, 0.3349, 0.3142, 0.3218, 0.3142, 0.2976, 0.3619, 0.3094, 0.3619, 0.2948, 0.3142, 0.2838, 0.3142, 0.27, 0.3619, 0.2802, 0.3619, 0.2802, 0.3142, 0.27, 0.3142, 0.24, 0.3619, 0.2487, 0.3619, 0.2487, 0.3142, 0.24, 0.3142, 0.2088, 0.3619, 0.2158, 0.3619, 0.2158, 0.3142, 0.2088, 0.314, 0.1741, 0.3623, 0.1709, 0.8255, 0.3555, 0.8255, 0.3466, 0.8317, 0.3543, 0.8317, 0.3644, 0.9177, 0.3249, 0.8935, 0.3301, 0.8932, 0.3254, 0.9174, 0.3206, 0.9174, 0.3206, 0.8932, 0.3254, 0.8928, 0.3179, 0.9168, 0.3136, 0.9168, 0.3136, 0.8928, 0.3179, 0.8922, 0.3077, 0.9161, 0.3042, 0.9161, 0.3042, 0.8922, 0.3077, 0.8914, 0.2953, 0.9152, 0.2927, 0.6684, 0.8128, 0.6639, 0.9459, 0.7265, 0.9165, 0.7307, 0.9132, 0.7349, 0.9096, 0.7391, 0.9057, 0.7432, 0.9016, 0.7473, 0.8972, 0.7512, 0.8927, 0.7555, 0.8871, 0.7593, 0.8823, 0.7627, 0.8774, 0.7662, 0.8697, 0.7691, 0.8648, 0.7713, 0.8583, 0.7734, 0.8522, 0.7754, 0.8474, 0.7769, 0.8421, 0.7781, 0.8359, 0.7791, 0.8297, 0.7795, 0.8227, 0.7797, 0.8207, 0.9377, 0.278, 0.8906, 0.2812, 0.8897, 0.2658, 0.9364, 0.2649, 0.9364, 0.2649, 0.8897, 0.2658, 0.8887, 0.2499, 0.935, 0.2513, 0.935, 0.2513, 0.8887, 0.2499, 0.8877, 0.2339, 0.9337, 0.2377, 0.9337, 0.2377, 0.8877, 0.2339, 0.8868, 0.2186, 0.9323, 0.2246, 0.9323, 0.2246, 0.8868, 0.2186, 0.886, 0.2044, 0.9311, 0.2125, 0.9311, 0.2125, 0.886, 0.2044, 0.8852, 0.192, 0.93, 0.2019, 0.93, 0.2019, 0.8852, 0.192, 0.8846, 0.1819, 0.9292, 0.1932, 0.9292, 0.1932, 0.8846, 0.1819, 0.8842, 0.1733, 0.9285, 0.1849, 0.9285, 0.1849, 0.8842, 0.1733, 0.8838, 0.1617, 0.928, 0.1734, 0.8459, 0.3389, 0.8255, 0.3466, 0.8253, 0.3373, 0.8457, 0.3337, 0.8457, 0.3337, 0.8253, 0.3373, 0.8251, 0.3283, 0.8454, 0.3252, 0.8454, 0.3252, 0.8251, 0.3283, 0.8248, 0.3163, 0.845, 0.3137, 0.845, 0.3137, 0.8248, 0.3163, 0.8245, 0.3017, 0.8446, 0.2998, 0.7788, 0.8215, 0.7788, 0.8215, 0.7797, 0.8207, 0.7797, 0.8207, 0.8906, 0.2812, 0.8241, 0.285, 0.8237, 0.2669, 0.8897, 0.2658, 0.8897, 0.2658, 0.8237, 0.2669, 0.8232, 0.2481, 0.8887, 0.2499, 0.8887, 0.2499, 0.8232, 0.2481, 0.8228, 0.2293, 0.8877, 0.2339, 0.8877, 0.2339, 0.8228, 0.2293, 0.8223, 0.2112, 0.8868, 0.2186, 0.8868, 0.2186, 0.8223, 0.2112, 0.8219, 0.1946, 0.886, 0.2044, 0.886, 0.2044, 0.8219, 0.1946, 0.8216, 0.18, 0.8852, 0.192, 0.8852, 0.192, 0.8216, 0.18, 0.8213, 0.168, 0.8846, 0.1819, 0.8846, 0.1819, 0.8213, 0.168, 0.8211, 0.1587, 0.8842, 0.1733, 0.8842, 0.1733, 0.8211, 0.1587, 0.8209, 0.1474, 0.8838, 0.1617, 0.2205, 0.191, 0.1996, 0.1875, 0.1996, 0.1612, 0.2209, 0.173, 0.2205, 0.2184, 0.1996, 0.2137, 0.1996, 0.1875, 0.2205, 0.191, 0.2205, 0.2448, 0.1996, 0.2389, 0.1996, 0.2137, 0.2205, 0.2184, 0.2205, 0.257, 0.1996, 0.2505, 0.1996, 0.2389, 0.2205, 0.2448, 0.2205, 0.2904, 0.1996, 0.2825, 0.1996, 0.2622, 0.2205, 0.2691, 0.2205, 0.3079, 0.1996, 0.2993, 0.1996, 0.2825, 0.2205, 0.2904, 0.2205, 0.3209, 0.1996, 0.3117, 0.1996, 0.2993, 0.2205, 0.3079, 0.2205, 0.3402, 0.1996, 0.3301, 0.1996, 0.3117, 0.2205, 0.3209, 0.2205, 0.3565, 0.1996, 0.3446, 0.1996, 0.3301, 0.2205, 0.3402, 0.3404, 0.8012, 0.3404, 0.7905, 0.3768, 0.7728, 0.3748, 0.7781, 0.3404, 0.7905, 0.3404, 0.7704, 0.3812, 0.7577, 0.3768, 0.7728, 0.3404, 0.6113, 0.3404, 0.6176, 0.3638, 0.6268, 0.3638, 0.6244, 0.3404, 0.6454, 0.3404, 0.6337, 0.3752, 0.6454, 0.3789, 0.656, 0.3404, 0.7704, 0.3404, 0.7452, 0.3845, 0.7401, 0.3812, 0.7577, 0.3404, 0.6102, 0.3404, 0.6113, 0.3638, 0.6244, 0.3639, 0.6244, 0.3404, 0.7452, 0.3404, 0.7119, 0.3864, 0.7112, 0.3845, 0.7401, 0.3404, 0.6113, 0.3404, 0.6102, 0.3639, 0.6244, 0.3651, 0.626, 0.3404, 0.6882, 0.3404, 0.6707, 0.3838, 0.6774, 0.3855, 0.6909, 0.3404, 0.6153, 0.3404, 0.6113, 0.3651, 0.626, 0.3672, 0.6292, 0.3404, 0.821, 0.3404, 0.8153, 0.3682, 0.7914, 0.3607, 0.8008, 0.3404, 0.6237, 0.3404, 0.6153, 0.3672, 0.6292, 0.3714, 0.6368, 0.3404, 0.8153, 0.3404, 0.8085, 0.3728, 0.7828, 0.3682, 0.7914, 0.3404, 0.7119, 0.3404, 0.6882, 0.3855, 0.6909, 0.3864, 0.7112, 0.3404, 0.6337, 0.3404, 0.6237, 0.3714, 0.6368, 0.3752, 0.6454, 0.3404, 0.6707, 0.3404, 0.6454, 0.3789, 0.656, 0.3838, 0.6774, 0.3404, 0.8085, 0.3404, 0.8012, 0.3748, 0.7781, 0.3728, 0.7828, 0.596, 0.1149, 0.5761, 0.1298, 0.4537, 0.1314, 0.468, 0.1211, 0.2734, 0.1777, 0.2209, 0.173, 0.1994, 0.1597, 0.2369, 0.1624, 0.1996, 0.1612, 0.1794, 0.136, 0.1696, 0.139, 0.1841, 0.1532, 0.3623, 0.1709, 0.314, 0.1741, 0.266, 0.1604, 0.3006, 0.1586, 0.5809, 0.1009, 0.596, 0.1149, 0.468, 0.1211, 0.4544, 0.1002, 0.1794, 0.136, 0.1637, 0.1128, 0.1584, 0.126, 0.1696, 0.139, 0.5439, 0.04811, 0.5809, 0.1009, 0.4544, 0.1002, 0.4339, 0.08321, 0.1637, 0.1128, 0.1546, 0.0924, 0.1518, 0.1146, 0.1584, 0.126, 0.314, 0.1741, 0.2734, 0.1777, 0.2369, 0.1624, 0.266, 0.1604, 0.1546, 0.0924, 0.1546, 0.07568, 0.1518, 0.1053, 0.1518, 0.1146, 0.4281, 0.1671, 0.3623, 0.1709, 0.3006, 0.1586, 0.3478, 0.1565, 0.1546, 0.07568, 0.1599, 0.06326, 0.1557, 0.0983, 0.1518, 0.1053, 0.4931, 0.1576, 0.4281, 0.1671, 0.3478, 0.1565, 0.3943, 0.1511, 0.2209, 0.173, 0.1996, 0.1612, 0.1841, 0.1532, 0.1994, 0.1597, 0.1599, 0.06326, 0.1732, 0.02808, 0.1651, 0.0933, 0.1557, 0.0983, 0.5411, 0.1437, 0.4931, 0.1576, 0.3943, 0.1511, 0.4287, 0.1413, 0.5761, 0.1298, 0.5411, 0.1437, 0.4287, 0.1413, 0.4537, 0.1314, 0.07618, 0.9318, 0.07618, 0.9142, 0.1469, 0.8974, 0.1469, 0.9139, 0.07618, 0.6475, 0.07618, 0.6013, 0.1469, 0.6047, 0.1469, 0.6479, 0.07618, 0.5824, 0.07618, 0.5646, 0.1469, 0.5704, 0.1469, 0.5871, 0.07618, 0.7259, 0.07618, 0.6833, 0.1469, 0.6814, 0.1469, 0.7212, 0.07618, 0.9245, 0.07618, 0.9318, 0.1469, 0.9139, 0.1469, 0.9013, 0.07618, 0.5646, 0.07618, 0.5509, 0.1469, 0.5575, 0.1469, 0.5704, 0.07618, 0.9191, 0.07618, 0.9245, 0.1469, 0.9013, 0.1469, 0.9015, 0.07618, 0.5509, 0.07618, 0.5428, 0.1469, 0.55, 0.1469, 0.5575, 0.07618, 0.6833, 0.07618, 0.6475, 0.1469, 0.6479, 0.1469, 0.6814, 0.07618, 0.5428, 0.07618, 0.5428, 0.1469, 0.55, 0.1469, 0.55, 0.07618, 0.7838, 0.07618, 0.7259, 0.1469, 0.7212, 0.1469, 0.7755, 0.07618, 0.5428, 0.07618, 0.5475, 0.1469, 0.5544, 0.1469, 0.55, 0.07618, 0.8411, 0.07618, 0.7838, 0.1469, 0.7755, 0.1469, 0.829, 0.07618, 0.6013, 0.07618, 0.5824, 0.1469, 0.5871, 0.1469, 0.6047, 0.07618, 0.5475, 0.07618, 0.5592, 0.1469, 0.5653, 0.1469, 0.5544, 0.07618, 0.8833, 0.07618, 0.8411, 0.1469, 0.829, 0.1469, 0.8686, 0.07618, 0.9142, 0.07618, 0.8833, 0.1469, 0.8686, 0.1469, 0.8974, 0.1469, 0.9139, 0.1469, 0.8974, 0.2055, 0.8868, 0.2055, 0.9025, 0.1469, 0.6479, 0.1469, 0.6047, 0.2055, 0.607, 0.2055, 0.6483, 0.1469, 0.5871, 0.1469, 0.5704, 0.2055, 0.5742, 0.2055, 0.5901, 0.1469, 0.7212, 0.1469, 0.6814, 0.2055, 0.6803, 0.2055, 0.7184, 0.1469, 0.9013, 0.1469, 0.9139, 0.2055, 0.9025, 0.2055, 0.9014, 0.1469, 0.5704, 0.1469, 0.5575, 0.2055, 0.5619, 0.2055, 0.5742, 0.1469, 0.9015, 0.1469, 0.9013, 0.2055, 0.9014, 0.2055, 0.892, 0.1469, 0.5575, 0.1469, 0.55, 0.2055, 0.5547, 0.2055, 0.5619, 0.1469, 0.6814, 0.1469, 0.6479, 0.2055, 0.6483, 0.2055, 0.6803, 0.1469, 0.55, 0.1469, 0.55, 0.2055, 0.5547, 0.2055, 0.5547, 0.1469, 0.7755, 0.1469, 0.7212, 0.2055, 0.7184, 0.2055, 0.7702, 0.1469, 0.55, 0.1469, 0.5544, 0.2055, 0.5589, 0.2055, 0.5547, 0.1469, 0.829, 0.1469, 0.7755, 0.2055, 0.7702, 0.2055, 0.8214, 0.1469, 0.6047, 0.1469, 0.5871, 0.2055, 0.5901, 0.2055, 0.607, 0.1469, 0.5544, 0.1469, 0.5653, 0.2055, 0.5693, 0.2055, 0.5589, 0.1469, 0.8686, 0.1469, 0.829, 0.2055, 0.8214, 0.2055, 0.8592, 0.1469, 0.8974, 0.1469, 0.8686, 0.2055, 0.8592, 0.2055, 0.8868, 0.2055, 0.9025, 0.2055, 0.8868, 0.262, 0.8649, 0.262, 0.879, 0.2055, 0.6483, 0.2055, 0.607, 0.262, 0.6145, 0.262, 0.6515, 0.2055, 0.5901, 0.2055, 0.5742, 0.262, 0.5852, 0.262, 0.5995, 0.2055, 0.7184, 0.2055, 0.6803, 0.262, 0.6801, 0.262, 0.7142, 0.2055, 0.9014, 0.2055, 0.9025, 0.262, 0.879, 0.262, 0.8813, 0.2055, 0.5742, 0.2055, 0.5619, 0.262, 0.5742, 0.262, 0.5852, 0.2055, 0.892, 0.2055, 0.9014, 0.262, 0.8813, 0.262, 0.8793, 0.2055, 0.5619, 0.2055, 0.5547, 0.262, 0.5678, 0.262, 0.5742, 0.2055, 0.6803, 0.2055, 0.6483, 0.262, 0.6515, 0.262, 0.6801, 0.2055, 0.5547, 0.2055, 0.5547, 0.262, 0.5678, 0.262, 0.5678, 0.2055, 0.7702, 0.2055, 0.7184, 0.262, 0.7142, 0.262, 0.7606, 0.2055, 0.5547, 0.2055, 0.5589, 0.262, 0.5716, 0.262, 0.5678, 0.2055, 0.8214, 0.2055, 0.7702, 0.262, 0.7606, 0.262, 0.8064, 0.2055, 0.607, 0.2055, 0.5901, 0.262, 0.5995, 0.262, 0.6145, 0.2055, 0.5589, 0.2055, 0.5693, 0.262, 0.5809, 0.262, 0.5716, 0.2055, 0.8592, 0.2055, 0.8214, 0.262, 0.8064, 0.262, 0.8402, 0.2055, 0.8868, 0.2055, 0.8592, 0.262, 0.8402, 0.262, 0.8649, 0.0437, 0.9238, 0.0437, 0.8922, 0.07618, 0.8833, 0.07618, 0.9142, 0.0437, 0.8922, 0.0437, 0.8489, 0.07618, 0.8411, 0.07618, 0.8833, 0.0437, 0.5483, 0.0437, 0.5602, 0.07618, 0.5592, 0.07618, 0.5475, 0.0437, 0.6034, 0.0437, 0.5841, 0.07618, 0.5824, 0.07618, 0.6013, 0.0437, 0.8489, 0.0437, 0.7903, 0.07618, 0.7838, 0.07618, 0.8411, 0.0437, 0.5435, 0.0437, 0.5483, 0.07618, 0.5475, 0.07618, 0.5428, 0.0437, 0.7903, 0.0437, 0.7309, 0.07618, 0.7259, 0.07618, 0.7838, 0.0437, 0.5435, 0.0437, 0.5435, 0.07618, 0.5428, 0.07618, 0.5428, 0.0437, 0.6873, 0.0437, 0.6507, 0.07618, 0.6475, 0.07618, 0.6833, 0.0437, 0.5517, 0.0437, 0.5435, 0.07618, 0.5428, 0.07618, 0.5509, 0.0437, 0.9256, 0.0437, 0.9374, 0.07618, 0.9245, 0.07618, 0.9191, 0.0437, 0.5658, 0.0437, 0.5517, 0.07618, 0.5509, 0.07618, 0.5646, 0.0437, 0.9374, 0.0437, 0.9418, 0.07618, 0.9318, 0.07618, 0.9245, 0.0437, 0.7309, 0.0437, 0.6873, 0.07618, 0.6833, 0.07618, 0.7259, 0.0437, 0.5841, 0.0437, 0.5658, 0.07618, 0.5646, 0.07618, 0.5824, 0.0437, 0.6507, 0.0437, 0.6034, 0.07618, 0.6013, 0.07618, 0.6475, 0.0437, 0.9418, 0.0437, 0.9238, 0.07618, 0.9142, 0.07618, 0.9318, 0.02186, 0.9745, 0.02186, 0.9552, 0.0437, 0.9238, 0.0437, 0.9418, 0.02186, 0.6616, 0.02186, 0.6107, 0.0437, 0.6034, 0.0437, 0.6507, 0.02186, 0.59, 0.02186, 0.5704, 0.0437, 0.5658, 0.0437, 0.5841, 0.02186, 0.7479, 0.02186, 0.701, 0.0437, 0.6873, 0.0437, 0.7309, 0.02186, 0.956, 0.02186, 0.9745, 0.0437, 0.9418, 0.0437, 0.9374, 0.02186, 0.5704, 0.02186, 0.5552, 0.0437, 0.5517, 0.0437, 0.5658, 0.02186, 0.9283, 0.02186, 0.956, 0.0437, 0.9374, 0.0437, 0.9256, 0.02186, 0.5552, 0.02186, 0.5464, 0.0437, 0.5435, 0.0437, 0.5517, 0.02186, 0.701, 0.02186, 0.6616, 0.0437, 0.6507, 0.0437, 0.6873, 0.02186, 0.5464, 0.02186, 0.5464, 0.0437, 0.5435, 0.0437, 0.5435, 0.02186, 0.8117, 0.02186, 0.7479, 0.0437, 0.7309, 0.0437, 0.7903, 0.02186, 0.5464, 0.02186, 0.5516, 0.0437, 0.5483, 0.0437, 0.5435, 0.02186, 0.8747, 0.02186, 0.8117, 0.0437, 0.7903, 0.0437, 0.8489, 0.02186, 0.6107, 0.02186, 0.59, 0.0437, 0.5841, 0.0437, 0.6034, 0.02186, 0.5516, 0.02186, 0.5644, 0.0437, 0.5602, 0.0437, 0.5483, 0.02186, 0.9212, 0.02186, 0.8747, 0.0437, 0.8489, 0.0437, 0.8922, 0.02186, 0.9552, 0.02186, 0.9212, 0.0437, 0.8922, 0.0437, 0.9238, 0.9455, 0.1893, 0.9285, 0.1849, 0.928, 0.1734, 0.945, 0.1778, 0.9462, 0.1976, 0.9292, 0.1932, 0.9285, 0.1849, 0.9455, 0.1893, 0.9472, 0.2057, 0.93, 0.2019, 0.9292, 0.1932, 0.9462, 0.1976, 0.9484, 0.2156, 0.9311, 0.2125, 0.93, 0.2019, 0.9472, 0.2057, 0.9498, 0.2268, 0.9323, 0.2246, 0.9311, 0.2125, 0.9484, 0.2156, 0.9512, 0.2391, 0.9337, 0.2377, 0.9323, 0.2246, 0.9498, 0.2268, 0.9528, 0.2518, 0.935, 0.2513, 0.9337, 0.2377, 0.9512, 0.2391, 0.9543, 0.2646, 0.9364, 0.2649, 0.935, 0.2513, 0.9528, 0.2518, 0.9558, 0.2768, 0.9377, 0.278, 0.9364, 0.2649, 0.9543, 0.2646, 0.9565, 0.2824, 0.9383, 0.284, 0.9377, 0.278, 0.9558, 0.2768, 0.9583, 0.298, 0.94, 0.3007, 0.9389, 0.2901, 0.9571, 0.2881, 0.9593, 0.3061, 0.9409, 0.3093, 0.94, 0.3007, 0.9583, 0.298, 0.96, 0.3121, 0.9415, 0.3158, 0.9409, 0.3093, 0.9593, 0.3061, 0.9605, 0.3158, 0.9419, 0.3198, 0.9415, 0.3158, 0.96, 0.3121, 0.8697, 0.3345, 0.8935, 0.3301, 0.9037, 0.5694, 0.8825, 0.5259, 0.6633, 0.9476, 0.6626, 0.9494, 0.7253, 0.9189, 0.7259, 0.9177, 0.5782, 0.5629, 0.5627, 0.7918, 0.6684, 0.8128, 0.6684, 0.8128, 0.6325, 0.5789, 0.6626, 0.9494, 0.6646, 0.8824, 0.6665, 0.8153, 0.7779, 0.8224, 0.7779, 0.8224, 0.7776, 0.8295, 0.7766, 0.8359, 0.7755, 0.8423, 0.774, 0.8478, 0.772, 0.8527, 0.77, 0.8591, 0.7678, 0.8657, 0.7646, 0.8736, 0.7615, 0.8787, 0.7581, 0.8838, 0.7538, 0.8896, 0.75, 0.8944, 0.7461, 0.8991, 0.7421, 0.9036, 0.738, 0.9079, 0.7338, 0.9119, 0.7296, 0.9156, 0.7253, 0.9189, 0.5302, 0.7454, 0.5245, 0.8799, 0.5583, 0.9566, 0.5627, 0.7918, 0.5238, 0.8816, 0.5232, 0.8834, 0.557, 0.9606, 0.5577, 0.9586, 0.5437, 0.5556, 0.5302, 0.7454, 0.5627, 0.7918, 0.5782, 0.5629, 0.542, 0.5562, 0.5437, 0.5556, 0.5782, 0.5629, 0.5765, 0.5636, 0.5367, 0.614, 0.5403, 0.5567, 0.5748, 0.5642, 0.5706, 0.6334, 0.5257, 0.8156, 0.5283, 0.7478, 0.5608, 0.7946, 0.5589, 0.8776, 0.5627, 0.7918, 0.5583, 0.9566, 0.6639, 0.9459, 0.6684, 0.8128, 0.5577, 0.9586, 0.557, 0.9606, 0.6626, 0.9494, 0.6633, 0.9476, 0.7332, 0.6681, 0.6684, 0.8128, 0.6684, 0.8128, 0.7797, 0.8207, 0.7797, 0.8207, 0.7809, 0.8062, 0.781, 0.7894, 0.7793, 0.7703, 0.7765, 0.756, 0.7725, 0.743, 0.7678, 0.7301, 0.7625, 0.7176, 0.7567, 0.7056, 0.7506, 0.6945, 0.7443, 0.6847, 0.7315, 0.6689, 0.7332, 0.6681, 0.7443, 0.6847, 0.7427, 0.6856, 0.6665, 0.8153, 0.6665, 0.8153, 0.7298, 0.6696, 0.741, 0.6865, 0.7473, 0.6964, 0.7535, 0.7075, 0.7594, 0.7194, 0.7648, 0.732, 0.7697, 0.7449, 0.7739, 0.7578, 0.7769, 0.7721, 0.7788, 0.7912, 0.7789, 0.8079, 0.7779, 0.8224, 0.7779, 0.8224, 0.5589, 0.8776, 0.5608, 0.7946, 0.6665, 0.8153, 0.6646, 0.8824, 0.7787, 0.8225, 0.7795, 0.8227, 0.7791, 0.8297, 0.7783, 0.8296, 0.7783, 0.8296, 0.7791, 0.8297, 0.7781, 0.8359, 0.7774, 0.8359, 0.7774, 0.8359, 0.7781, 0.8359, 0.7769, 0.8421, 0.7762, 0.8422, 0.7762, 0.8422, 0.7769, 0.8421, 0.7754, 0.8474, 0.7747, 0.8476, 0.7747, 0.8476, 0.7754, 0.8474, 0.7734, 0.8522, 0.7727, 0.8525, 0.7727, 0.8525, 0.7734, 0.8522, 0.7713, 0.8583, 0.7706, 0.8587, 0.7706, 0.8587, 0.7713, 0.8583, 0.7691, 0.8648, 0.7685, 0.8652, 0.7685, 0.8652, 0.7691, 0.8648, 0.7662, 0.8697, 0.7654, 0.8716, 0.7654, 0.8716, 0.7662, 0.8697, 0.7627, 0.8774, 0.7621, 0.878, 0.7621, 0.878, 0.7627, 0.8774, 0.7593, 0.8823, 0.7587, 0.883, 0.7587, 0.883, 0.7593, 0.8823, 0.7555, 0.8871, 0.7547, 0.8883, 0.7547, 0.8883, 0.7555, 0.8871, 0.7512, 0.8927, 0.7506, 0.8935, 0.7506, 0.8935, 0.7512, 0.8927, 0.7473, 0.8972, 0.7467, 0.8982, 0.7467, 0.8982, 0.7473, 0.8972, 0.7432, 0.9016, 0.7426, 0.9026, 0.7426, 0.9026, 0.7432, 0.9016, 0.7391, 0.9057, 0.7385, 0.9068, 0.7385, 0.9068, 0.7391, 0.9057, 0.7349, 0.9096, 0.7343, 0.9107, 0.7343, 0.9107, 0.7349, 0.9096, 0.7307, 0.9132, 0.7301, 0.9144, 0.7301, 0.9144, 0.7307, 0.9132, 0.7265, 0.9165, 0.7259, 0.9177, 0.7787, 0.8225, 0.7788, 0.8215, 0.7797, 0.8207, 0.7795, 0.8227, 0.7427, 0.6856, 0.7443, 0.6847, 0.7506, 0.6945, 0.749, 0.6955, 0.749, 0.6955, 0.7506, 0.6945, 0.7567, 0.7056, 0.7551, 0.7065, 0.7551, 0.7065, 0.7567, 0.7056, 0.7625, 0.7176, 0.7609, 0.7185, 0.7609, 0.7185, 0.7625, 0.7176, 0.7678, 0.7301, 0.7663, 0.7311, 0.7663, 0.7311, 0.7678, 0.7301, 0.7725, 0.743, 0.7711, 0.744, 0.7711, 0.744, 0.7725, 0.743, 0.7765, 0.756, 0.7752, 0.7569, 0.7752, 0.7569, 0.7765, 0.756, 0.7793, 0.7703, 0.7781, 0.7712, 0.7781, 0.7712, 0.7793, 0.7703, 0.781, 0.7894, 0.7799, 0.7903, 0.7799, 0.7903, 0.781, 0.7894, 0.7809, 0.8062, 0.7799, 0.8071, 0.7799, 0.8071, 0.7809, 0.8062, 0.7797, 0.8207, 0.7788, 0.8215, 0.5608, 0.7946, 0.5657, 0.714, 0.5669, 0.6938, 0.5681, 0.6737, 0.5706, 0.6334, 0.5748, 0.5642, 0.6291, 0.5801, 0.6665, 0.8153, 0.6665, 0.8153, 0.6291, 0.5801, 0.6453, 0.5869, 0.6665, 0.8153, 0.6453, 0.5869, 0.6619, 0.5972, 0.6665, 0.8153, 0.6619, 0.5972, 0.6797, 0.6094, 0.6665, 0.8153, 0.6797, 0.6094, 0.6987, 0.6305, 0.6665, 0.8153, 0.6987, 0.6305, 0.7149, 0.6511, 0.6665, 0.8153, 0.7149, 0.6511, 0.7298, 0.6696, 0.6665, 0.8153, 0.7332, 0.6681, 0.7183, 0.6497, 0.6684, 0.8128, 0.7183, 0.6497, 0.7021, 0.6292, 0.6684, 0.8128, 0.7021, 0.6292, 0.6831, 0.6081, 0.6684, 0.8128, 0.6831, 0.6081, 0.6653, 0.596, 0.6684, 0.8128, 0.6653, 0.596, 0.6487, 0.5857, 0.6684, 0.8128, 0.6487, 0.5857, 0.6325, 0.5789, 0.6684, 0.8128, 0.7315, 0.6689, 0.7298, 0.6696, 0.7149, 0.6511, 0.7166, 0.6504, 0.7166, 0.6504, 0.7149, 0.6511, 0.6987, 0.6305, 0.7004, 0.6298, 0.7004, 0.6298, 0.6987, 0.6305, 0.6797, 0.6094, 0.6814, 0.6088, 0.6814, 0.6088, 0.6797, 0.6094, 0.6619, 0.5972, 0.6636, 0.5966, 0.6636, 0.5966, 0.6619, 0.5972, 0.6453, 0.5869, 0.647, 0.5863, 0.647, 0.5863, 0.6453, 0.5869, 0.6291, 0.5801, 0.6308, 0.5795, 0.5765, 0.5636, 0.5782, 0.5629, 0.6325, 0.5789, 0.6308, 0.5795, 0.5748, 0.5642, 0.5765, 0.5636, 0.6308, 0.5795, 0.6291, 0.5801, 0.6487, 0.5857, 0.647, 0.5863, 0.6308, 0.5795, 0.6325, 0.5789, 0.6653, 0.596, 0.6636, 0.5966, 0.647, 0.5863, 0.6487, 0.5857, 0.6831, 0.6081, 0.6814, 0.6088, 0.6636, 0.5966, 0.6653, 0.596, 0.7021, 0.6292, 0.7004, 0.6298, 0.6814, 0.6088, 0.6831, 0.6081, 0.7183, 0.6497, 0.7166, 0.6504, 0.7004, 0.6298, 0.7021, 0.6292, 0.7332, 0.6681, 0.7315, 0.6689, 0.7166, 0.6504, 0.7183, 0.6497, 0.7789, 0.8079, 0.7799, 0.8071, 0.7788, 0.8215, 0.7779, 0.8224, 0.7788, 0.7912, 0.7799, 0.7903, 0.7799, 0.8071, 0.7789, 0.8079, 0.7769, 0.7721, 0.7781, 0.7712, 0.7799, 0.7903, 0.7788, 0.7912, 0.7739, 0.7578, 0.7752, 0.7569, 0.7781, 0.7712, 0.7769, 0.7721, 0.7697, 0.7449, 0.7711, 0.744, 0.7752, 0.7569, 0.7739, 0.7578, 0.7648, 0.732, 0.7663, 0.7311, 0.7711, 0.744, 0.7697, 0.7449, 0.7594, 0.7194, 0.7609, 0.7185, 0.7663, 0.7311, 0.7648, 0.732, 0.7535, 0.7075, 0.7551, 0.7065, 0.7609, 0.7185, 0.7594, 0.7194, 0.7473, 0.6964, 0.749, 0.6955, 0.7551, 0.7065, 0.7535, 0.7075, 0.741, 0.6865, 0.7427, 0.6856, 0.749, 0.6955, 0.7473, 0.6964, 0.7779, 0.8224, 0.7779, 0.8224, 0.7788, 0.8215, 0.7787, 0.8225, 0.7296, 0.9156, 0.7301, 0.9144, 0.7259, 0.9177, 0.7253, 0.9189, 0.7338, 0.9119, 0.7343, 0.9107, 0.7301, 0.9144, 0.7296, 0.9156, 0.738, 0.9079, 0.7385, 0.9068, 0.7343, 0.9107, 0.7338, 0.9119, 0.7421, 0.9036, 0.7426, 0.9026, 0.7385, 0.9068, 0.738, 0.9079, 0.7461, 0.8991, 0.7467, 0.8982, 0.7426, 0.9026, 0.7421, 0.9036, 0.75, 0.8944, 0.7506, 0.8935, 0.7467, 0.8982, 0.7461, 0.8991, 0.7538, 0.8896, 0.7547, 0.8883, 0.7506, 0.8935, 0.75, 0.8944, 0.7581, 0.8838, 0.7587, 0.883, 0.7547, 0.8883, 0.7538, 0.8896, 0.7615, 0.8787, 0.7621, 0.878, 0.7587, 0.883, 0.7581, 0.8838, 0.7646, 0.8736, 0.7654, 0.8716, 0.7621, 0.878, 0.7615, 0.8787, 0.7678, 0.8657, 0.7685, 0.8652, 0.7654, 0.8716, 0.7646, 0.8736, 0.77, 0.8591, 0.7706, 0.8587, 0.7685, 0.8652, 0.7678, 0.8657, 0.772, 0.8527, 0.7727, 0.8525, 0.7706, 0.8587, 0.77, 0.8591, 0.774, 0.8478, 0.7747, 0.8476, 0.7727, 0.8525, 0.772, 0.8527, 0.7755, 0.8423, 0.7762, 0.8422, 0.7747, 0.8476, 0.774, 0.8478, 0.7766, 0.8359, 0.7774, 0.8359, 0.7762, 0.8422, 0.7755, 0.8423, 0.7776, 0.8295, 0.7783, 0.8296, 0.7774, 0.8359, 0.7766, 0.8359, 0.7779, 0.8224, 0.7787, 0.8225, 0.7783, 0.8296, 0.7776, 0.8295, 0.7298, 0.6696, 0.7315, 0.6689, 0.7427, 0.6856, 0.741, 0.6865, 0.5583, 0.9566, 0.5577, 0.9586, 0.6633, 0.9476, 0.6639, 0.9459, 0.5403, 0.5567, 0.542, 0.5562, 0.5765, 0.5636, 0.5748, 0.5642, 0.5245, 0.8799, 0.5238, 0.8816, 0.5577, 0.9586, 0.5583, 0.9566, 0.6639, 0.9459, 0.6633, 0.9476, 0.7259, 0.9177, 0.7265, 0.9165, 0.9571, 0.2881, 0.9389, 0.2901, 0.9383, 0.284, 0.9565, 0.2824, 0.2205, 0.2691, 0.1996, 0.2622, 0.1996, 0.2505, 0.2205, 0.257, 0.7779, 0.8224, 0.7779, 0.8224, 0.7788, 0.8215, 0.7788, 0.8215, 0.3619, 0.3094, 0.3142, 0.2976, 0.3142, 0.2838, 0.3619, 0.2948, 0.4288, 0.2717, 0.3619, 0.3094, 0.3619, 0.2948, 0.4288, 0.2521, 0.2729, 0.2692, 0.2205, 0.2691, 0.2205, 0.257, 0.2729, 0.2572, 0.1996, 0.2622, 0.1339, 0.2599, 0.1339, 0.2484, 0.1996, 0.2505, 0.1339, 0.2599, 0.06326, 0.2574, 0.06326, 0.2489, 0.1339, 0.2484, 0.3142, 0.2976, 0.2729, 0.2692, 0.2729, 0.2572, 0.3142, 0.2838, 0.782, 0.3073, 0.4288, 0.2717, 0.4288, 0.2521, 0.782, 0.2979, 0.8245, 0.3017, 0.782, 0.3073, 0.782, 0.2979, 0.8243, 0.2934, 0.06326, 0.2574, 0.01937, 0.2272, 0.01937, 0.2242, 0.06326, 0.2489, 0.9258, 0.5837, 0.9038, 0.5818, 0.9037, 0.5694, 0.9257, 0.5721, 0.8423, 0.3809, 0.8317, 0.3644, 0.8317, 0.3543, 0.8423, 0.3689, 0.9621, 0.5267, 0.9421, 0.5692, 0.9419, 0.5589, 0.962, 0.5025, 0.979, 0.3269, 0.9792, 0.3338, 0.9843, 0.4491, 0.9772, 0.4252, 0.9177, 0.3249, 0.9419, 0.3198, 0.9419, 0.5589, 0.9257, 0.5721, 0.979, 0.3269, 0.979, 0.3269, 0.9772, 0.4252, 0.9772, 0.4252, 0.8535, 0.4147, 0.8423, 0.3809, 0.8423, 0.3689, 0.8535, 0.3981, 0.5346, 0.6475, 0.5367, 0.614, 0.5706, 0.6334, 0.5681, 0.6737, 0.8255, 0.3466, 0.8459, 0.3389, 0.8423, 0.3689, 0.8317, 0.3543, 0.8568, 0.3122, 0.845, 0.3137, 0.8446, 0.2998, 0.8563, 0.2987, 0.8573, 0.3233, 0.8454, 0.3252, 0.845, 0.3137, 0.8568, 0.3122, 0.8576, 0.3316, 0.8457, 0.3337, 0.8454, 0.3252, 0.8573, 0.3233, 0.8578, 0.3367, 0.8459, 0.3389, 0.8457, 0.3337, 0.8576, 0.3316, 0.8935, 0.3301, 0.8697, 0.3345, 0.8695, 0.3295, 0.8932, 0.3254, 0.8932, 0.3254, 0.8695, 0.3295, 0.8691, 0.3215, 0.8928, 0.3179, 0.8928, 0.3179, 0.8691, 0.3215, 0.8686, 0.3107, 0.8922, 0.3077, 0.8922, 0.3077, 0.8686, 0.3107, 0.868, 0.2975, 0.8914, 0.2953, 0.5283, 0.7478, 0.5325, 0.6809, 0.5657, 0.714, 0.5608, 0.7946, 0.9038, 0.5818, 0.8825, 0.5554, 0.8825, 0.5259, 0.9037, 0.5694, 0.8638, 0.3356, 0.8697, 0.3345, 0.8825, 0.5259, 0.8659, 0.4619, 0.9419, 0.3198, 0.9605, 0.3158, 0.962, 0.5025, 0.9419, 0.5589, 0.9843, 0.4491, 0.9621, 0.5267, 0.962, 0.5025, 0.9772, 0.4252, 0.9753, 0.2861, 0.9571, 0.2881, 0.9565, 0.2824, 0.9746, 0.2808, 0.979, 0.3269, 0.9605, 0.3158, 0.96, 0.3121, 0.9785, 0.3122, 0.9785, 0.3122, 0.96, 0.3121, 0.9593, 0.3061, 0.9777, 0.3028, 0.9777, 0.3028, 0.9593, 0.3061, 0.9583, 0.298, 0.9767, 0.2953, 0.9767, 0.2953, 0.9583, 0.298, 0.9571, 0.2881, 0.9753, 0.2861, 0.9746, 0.2808, 0.9565, 0.2824, 0.9558, 0.2768, 0.9738, 0.2756, 0.9738, 0.2756, 0.9558, 0.2768, 0.9543, 0.2646, 0.9722, 0.2642, 0.9722, 0.2642, 0.9543, 0.2646, 0.9528, 0.2518, 0.9705, 0.2524, 0.9705, 0.2524, 0.9528, 0.2518, 0.9512, 0.2391, 0.9688, 0.2405, 0.9688, 0.2405, 0.9512, 0.2391, 0.9498, 0.2268, 0.9672, 0.2291, 0.9672, 0.2291, 0.9498, 0.2268, 0.9484, 0.2156, 0.9657, 0.2187, 0.9657, 0.2187, 0.9484, 0.2156, 0.9472, 0.2057, 0.9644, 0.2095, 0.9644, 0.2095, 0.9472, 0.2057, 0.9462, 0.1976, 0.9633, 0.1992, 0.9792, 0.3338, 0.979, 0.3269, 0.9633, 0.199, 0.9627, 0.1872, 0.9633, 0.1992, 0.9633, 0.1992, 0.9462, 0.1976, 0.9455, 0.1893, 0.9494, 0.1899, 0.9633, 0.1988, 0.8935, 0.3301, 0.9177, 0.3249, 0.9257, 0.5721, 0.9037, 0.5694, 0.9421, 0.5692, 0.9258, 0.5837, 0.9257, 0.5721, 0.9419, 0.5589, 0.557, 0.9606, 0.5589, 0.8776, 0.6646, 0.8824, 0.6626, 0.9494, 0.5232, 0.8834, 0.5257, 0.8156, 0.5589, 0.8776, 0.557, 0.9606, 0.94, 0.3007, 0.9161, 0.3042, 0.9152, 0.2927, 0.9389, 0.2901, 0.9409, 0.3093, 0.9168, 0.3136, 0.9161, 0.3042, 0.94, 0.3007, 0.9415, 0.3158, 0.9174, 0.3206, 0.9168, 0.3136, 0.9409, 0.3093, 0.9419, 0.3198, 0.9177, 0.3249, 0.9174, 0.3206, 0.9415, 0.3158, 0.8459, 0.3389, 0.8578, 0.3367, 0.8535, 0.3981, 0.8423, 0.3689, 0.8638, 0.3356, 0.8578, 0.3367, 0.8576, 0.3316, 0.8635, 0.3306, 0.8635, 0.3306, 0.8576, 0.3316, 0.8573, 0.3233, 0.8632, 0.3224, 0.8632, 0.3224, 0.8573, 0.3233, 0.8568, 0.3122, 0.8627, 0.3115, 0.8627, 0.3115, 0.8568, 0.3122, 0.8563, 0.2987, 0.8621, 0.2981, 0.5336, 0.6642, 0.5346, 0.6475, 0.5681, 0.6737, 0.5669, 0.6938, 0.866, 0.4838, 0.8535, 0.4147, 0.8535, 0.3981, 0.8659, 0.4619, 0.8825, 0.5554, 0.866, 0.4838, 0.8659, 0.4619, 0.8825, 0.5259, 0.5325, 0.6809, 0.5336, 0.6642, 0.5669, 0.6938, 0.5657, 0.714, 0.8686, 0.3107, 0.8627, 0.3115, 0.8621, 0.2981, 0.868, 0.2975, 0.8691, 0.3215, 0.8632, 0.3224, 0.8627, 0.3115, 0.8686, 0.3107, 0.8695, 0.3295, 0.8635, 0.3306, 0.8632, 0.3224, 0.8691, 0.3215, 0.8697, 0.3345, 0.8638, 0.3356, 0.8635, 0.3306, 0.8695, 0.3295, 0.8578, 0.3367, 0.8638, 0.3356, 0.8659, 0.4619, 0.8535, 0.3981, 0.02186, 0.5644, 0.02186, 0.9283, 0.0437, 0.9256, 0.0437, 0.5602, 0.0437, 0.5602, 0.0437, 0.9256, 0.07618, 0.9191, 0.07618, 0.5592, 0.07618, 0.5592, 0.07618, 0.9191, 0.1469, 0.9015, 0.1469, 0.5653, 0.1469, 0.5653, 0.1469, 0.9015, 0.2055, 0.892, 0.2055, 0.5693, 0.2055, 0.5693, 0.2055, 0.892, 0.262, 0.8793, 0.262, 0.5809, 0.3404, 0.6176, 0.3404, 0.821, 0.3607, 0.8008, 0.3638, 0.6268, 0.4339, 0.08321, 0.1651, 0.0933, 0.1732, 0.02808, 0.5439, 0.04811, 0.262, 0.5809, 0.262, 0.8793, 0.3404, 0.821, 0.3404, 0.6176, 0.262, 0.879, 0.262, 0.8649, 0.3404, 0.8012, 0.3404, 0.8085, 0.262, 0.6515, 0.262, 0.6145, 0.3404, 0.6454, 0.3404, 0.6707, 0.262, 0.5995, 0.262, 0.5852, 0.3404, 0.6237, 0.3404, 0.6337, 0.262, 0.7142, 0.262, 0.6801, 0.3404, 0.6882, 0.3404, 0.7119, 0.262, 0.8813, 0.262, 0.879, 0.3404, 0.8085, 0.3404, 0.8153, 0.262, 0.5852, 0.262, 0.5742, 0.3404, 0.6153, 0.3404, 0.6237, 0.262, 0.8793, 0.262, 0.8813, 0.3404, 0.8153, 0.3404, 0.821, 0.262, 0.5742, 0.262, 0.5678, 0.3404, 0.6113, 0.3404, 0.6153, 0.262, 0.6801, 0.262, 0.6515, 0.3404, 0.6707, 0.3404, 0.6882, 0.262, 0.5678, 0.262, 0.5678, 0.3404, 0.6102, 0.3404, 0.6113, 0.262, 0.7606, 0.262, 0.7142, 0.3404, 0.7119, 0.3404, 0.7452, 0.262, 0.5678, 0.262, 0.5716, 0.3404, 0.6113, 0.3404, 0.6102, 0.262, 0.8064, 0.262, 0.7606, 0.3404, 0.7452, 0.3404, 0.7704, 0.262, 0.6145, 0.262, 0.5995, 0.3404, 0.6337, 0.3404, 0.6454, 0.262, 0.5716, 0.262, 0.5809, 0.3404, 0.6176, 0.3404, 0.6113, 0.262, 0.8402, 0.262, 0.8064, 0.3404, 0.7704, 0.3404, 0.7905, 0.262, 0.8649, 0.262, 0.8402, 0.3404, 0.7905, 0.3404, 0.8012, 0.3639, 0.6244, 0.3638, 0.6244, 0.3638, 0.6268, 0.3768, 0.7728, 0.3812, 0.7577, 0.381, 0.7576, 0.3767, 0.7727, 0.3651, 0.626, 0.3639, 0.6244, 0.3638, 0.6268, 0.3651, 0.6259, 0.3812, 0.7577, 0.3845, 0.7401, 0.3842, 0.74, 0.381, 0.7576, 0.3672, 0.6292, 0.3651, 0.626, 0.3651, 0.6259, 0.3671, 0.629, 0.3838, 0.6774, 0.3789, 0.656, 0.3788, 0.6559, 0.3836, 0.6772, 0.3845, 0.7401, 0.3864, 0.7112, 0.3862, 0.7111, 0.3842, 0.74, 0.3638, 0.6268, 0.3607, 0.8008, 0.3608, 0.8006, 0.3714, 0.6368, 0.3672, 0.6292, 0.3671, 0.629, 0.3714, 0.6367, 0.3789, 0.656, 0.3752, 0.6454, 0.3751, 0.6452, 0.3788, 0.6559, 0.3607, 0.8008, 0.3682, 0.7914, 0.3682, 0.7912, 0.3608, 0.8006, 0.3752, 0.6454, 0.3714, 0.6368, 0.3714, 0.6367, 0.3751, 0.6452, 0.3864, 0.7112, 0.3855, 0.6909, 0.3853, 0.6907, 0.3862, 0.7111, 0.3682, 0.7914, 0.3728, 0.7828, 0.3727, 0.7827, 0.3682, 0.7912, 0.3855, 0.6909, 0.3838, 0.6774, 0.3836, 0.6772, 0.3853, 0.6907, 0.3728, 0.7828, 0.3748, 0.7781, 0.3747, 0.778, 0.3727, 0.7827, 0.3748, 0.7781, 0.3768, 0.7728, 0.3767, 0.7727, 0.3747, 0.778, 0.3682, 0.7912, 0.3638, 0.6268, 0.3608, 0.8006, 0.3638, 0.6268, 0.3682, 0.7912, 0.3651, 0.6259, 0.3682, 0.7912, 0.3671, 0.629, 0.3651, 0.6259, 0.3682, 0.7912, 0.3714, 0.6367, 0.3671, 0.629, 0.3727, 0.7827, 0.3714, 0.6367, 0.3682, 0.7912, 0.3727, 0.7827, 0.3751, 0.6452, 0.3714, 0.6367, 0.3747, 0.778, 0.3751, 0.6452, 0.3727, 0.7827, 0.3767, 0.7727, 0.3751, 0.6452, 0.3747, 0.778, 0.3767, 0.7727, 0.3788, 0.6559, 0.3751, 0.6452, 0.381, 0.7576, 0.3788, 0.6559, 0.3767, 0.7727, 0.381, 0.7576, 0.3836, 0.6772, 0.3788, 0.6559, 0.3842, 0.74, 0.3836, 0.6772, 0.381, 0.7576, 0.3842, 0.74, 0.3853, 0.6907, 0.3836, 0.6772, 0.3862, 0.7111, 0.3853, 0.6907, 0.3842, 0.74, 0.9494, 0.1899, 0.9561, 0.1923, 0.9633, 0.1988, 0.9561, 0.1923, 0.9611, 0.1945, 0.9633, 0.1988, 0.9611, 0.1945, 0.9633, 0.199, 0.9633, 0.1988, 0.9494, 0.1899, 0.95, 0.1792, 0.956, 0.1814, 0.9561, 0.1923, 0.9561, 0.1923, 0.956, 0.1814, 0.9607, 0.1843, 0.9611, 0.1945, 0.9611, 0.1945, 0.9607, 0.1843, 0.9627, 0.1872, 0.9633, 0.199, 0.9494, 0.1899, 0.9455, 0.1893, 0.945, 0.1778, 0.95, 0.1792, 0.8578, 0.3367, 0.8638, 0.3356, 0.8638, 0.3356, 0.8578, 0.3367, 0.8459, 0.3389, 0.8578, 0.3367, 0.8578, 0.3367, 0.8459, 0.3389, 0.8935, 0.3301, 0.9177, 0.3249, 0.9177, 0.3249, 0.8935, 0.3301, 0.9419, 0.3198, 0.9605, 0.3158, 0.9605, 0.3158, 0.9419, 0.3198, 0.8638, 0.3356, 0.8697, 0.3345, 0.8697, 0.3345, 0.8638, 0.3356, 0.8255, 0.3466, 0.8459, 0.3389, 0.8459, 0.3389, 0.8255, 0.3466, 0.979, 0.3269, 0.979, 0.3269, 0.979, 0.3269, 0.979, 0.3269, 0.9177, 0.3249, 0.9419, 0.3198, 0.9419, 0.3198, 0.9177, 0.3249, 0.979, 0.3269, 0.9792, 0.3338, 0.9792, 0.3338, 0.979, 0.3269, 0.8697, 0.3345, 0.8935, 0.3301, 0.8935, 0.3301, 0.8697, 0.3345, 0.8255, 0.3555, 0.8255, 0.3466, 0.8255, 0.3466, 0.8255, 0.3555, 0.9605, 0.3158, 0.979, 0.3269, 0.979, 0.3269, 0.9605, 0.3158, 0.9644, 0.2095, 0.9644, 0.2095, 0.9633, 0.1992, 0.9633, 0.1992, 0.9657, 0.2187, 0.9657, 0.2187, 0.9644, 0.2095, 0.9644, 0.2095, 0.9672, 0.2291, 0.9672, 0.2291, 0.9657, 0.2187, 0.9657, 0.2187, 0.9688, 0.2405, 0.9688, 0.2405, 0.9672, 0.2291, 0.9672, 0.2291, 0.9705, 0.2524, 0.9705, 0.2524, 0.9688, 0.2405, 0.9688, 0.2405, 0.9722, 0.2642, 0.9722, 0.2642, 0.9705, 0.2524, 0.9705, 0.2524, 0.9738, 0.2756, 0.9738, 0.2756, 0.9722, 0.2642, 0.9722, 0.2642, 0.9746, 0.2808, 0.9746, 0.2808, 0.9738, 0.2756, 0.9738, 0.2756, 0.9767, 0.2953, 0.9767, 0.2953, 0.9753, 0.2861, 0.9753, 0.2861, 0.9777, 0.3028, 0.9777, 0.3028, 0.9767, 0.2953, 0.9767, 0.2953, 0.9785, 0.3122, 0.9785, 0.3122, 0.9777, 0.3028, 0.9777, 0.3028, 0.979, 0.3269, 0.979, 0.3269, 0.9785, 0.3122, 0.9785, 0.3122, 0.9753, 0.2861, 0.9753, 0.2861, 0.9746, 0.2808, 0.9746, 0.2808, 0.9843, 0.4491, 0.9843, 0.4491, 0.9772, 0.4252, 0.9772, 0.4252, 0.9605, 0.3158, 0.979, 0.3269, 0.9772, 0.4252, 0.962, 0.5025])
me_cylinder.materials.append(mat_plane_exterior)
me_cylinder.use_remesh_preserve_volume = False
me_cylinder.use_remesh_preserve_attributes = False
me_cylinder.use_mirror_vertex_groups = False
me_cylinder.update()

# ---- objects
ob_spot = bpy.data.objects.new('Spot', light_spot)
ob_sun = bpy.data.objects.new('Sun', light_sun)
ob_cylinder = bpy.data.objects.new('Cylinder', me_cylinder)

# ---- transforms, parenting, visibility, modifiers, constraints
ob_spot.location = (-0.0945, -17.84, -11.61)
ob_spot.rotation_euler = (2.448, -0.7324, -0.6823)
ob_spot.lineart.crease_threshold = 0.0
ob_sun.location = (-0.0793, -14.32, 10.8)
ob_sun.rotation_euler = (1.103, 1.982e-16, 1.22e-16)
ob_sun.lineart.crease_threshold = 0.0
ob_cylinder.location = (0.04355, -0.6927, 0.7708)
ob_cylinder.scale = (0.4705, 4.56, 0.792)
ob_cylinder.lineart.crease_threshold = 0.0
_m = ob_cylinder.modifiers.new('Mirror', 'MIRROR')
_m.use_clip = True
_m = ob_cylinder.modifiers.new('Subsurf', 'SUBSURF')
_m.uv_smooth = 'PRESERVE_CORNERS'
_m.quality = 2
_m.levels = 3
_m.show_only_control_edges = False

# ---- collection membership
col_collection_1.objects.link(ob_spot)
col_collection_1.objects.link(ob_sun)
col_collection_1.objects.link(ob_cylinder)

# ---- scene / render settings (as saved in the file)
scene.frame_start = 1; scene.frame_end = 250; scene.frame_set(172)
scene.render.engine = 'CYCLES'
scene.render.resolution_percentage = 50
scene.render.dither_intensity = 0.0
scene.cycles.use_denoising = False
scene.cycles.samples = 128
scene.cycles.sampling_pattern = 'TABULATED_SOBOL'
scene.cycles.light_sampling_threshold = 0.0
scene.cycles.use_adaptive_sampling = False
scene.cycles.use_light_tree = False
scene.cycles.blur_glossy = 0.0
scene.cycles.sample_clamp_indirect = 0.0
scene.view_settings.view_transform = 'Standard'
bpy.context.view_layer.update()

# ---- added for rendering (the .blend has no active camera): camera
cam_auto = bpy.data.cameras.new('AutoCamera')
cam_auto.lens = 50.0
cam_auto.sensor_width = 36.0
cam_auto.clip_end = 1000.0
ob_auto_camera = bpy.data.objects.new('AutoCamera', cam_auto)
scene.collection.objects.link(ob_auto_camera)
ob_auto_camera.location = (13.5474, -16.2244, 11.2194)
ob_auto_camera.rotation_euler = (1.09748, -7.21219e-08, 0.694738)
scene.camera = ob_auto_camera
bpy.context.view_layer.update()

